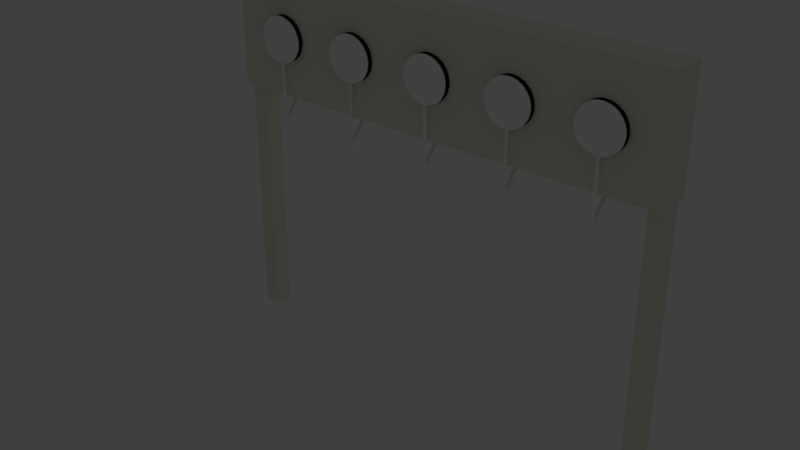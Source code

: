 # Source: target04.blend  (saved by Blender 2.79.0; exported with 4.5.12 LTS)
import bpy
from mathutils import Matrix  # noqa: F401  (used for matrix-valued properties, if any)

bpy.ops.wm.read_factory_settings(use_empty=True)
scene = bpy.context.scene
scene.name = 'Scene'

# ---- collections
col_collection_1 = bpy.data.collections.new('Collection 1'); scene.collection.children.link(col_collection_1)

# ---- materials (node trees are filled in below, after node groups)
mat_white_target = bpy.data.materials.new('white_target')
mat_white_target.alpha_threshold = 0.0
mat_white_target.use_transparent_shadow = False
mat_white_target.diffuse_color = (1.0, 1.0, 1.0, 1.0)
mat_white_target.roughness = 0.5
mat_white_target.specular_intensity = 0.625
mat_target = bpy.data.materials.new('target')
mat_target.alpha_threshold = 0.0
mat_target.use_transparent_shadow = False
mat_target.diffuse_color = (0.8022, 0.855, 0.7062, 1.0)
mat_target.roughness = 0.5
mat_black_target = bpy.data.materials.new('black_target')
mat_black_target.alpha_threshold = 0.0
mat_black_target.use_transparent_shadow = False
mat_black_target.diffuse_color = (0.016, 0.016, 0.016, 1.0)
mat_black_target.roughness = 0.5

# ---- material node trees

# ---- world
world_world = bpy.data.worlds.new('World'); scene.world = world_world
world_world.color = (0.05088, 0.05088, 0.05088)
world_world.use_sun_shadow = False
world_world.sun_shadow_jitter_overblur = 0.0
world_world.cycles.sampling_method = 'MANUAL'

# ---- cameras
cam_camera_001 = bpy.data.cameras.new('Camera.001')
cam_camera_001.clip_end = 100.0
cam_camera_001.lens = 35.0
cam_camera_001.sensor_width = 32.0
cam_camera_001.sensor_height = 18.0
cam_camera_001.ortho_scale = 7.314
cam_camera_001.dof.focus_distance = 0.0
cam_camera_001.dof.aperture_fstop = 128.0

# ---- lights
light_lamp_001 = bpy.data.lights.new('Lamp.001', 'POINT')
light_lamp_001.transmission_factor = 0.0
light_lamp_001.cutoff_distance = 30.0
light_lamp_001.energy = 100.0
light_lamp_001.shadow_buffer_clip_start = 1.001
light_lamp_001.shadow_soft_size = 0.1
light_lamp_001.shadow_maximum_resolution = 0.006
light_lamp_001.use_absolute_resolution = True

# ---- meshes
me_cylinder_024 = bpy.data.meshes.new('Cylinder.024')
me_cylinder_024.from_pydata([(-0.008939, -3.69, -5.946), (-0.008939, 0.006617, -5.946), (0.005353, -3.69, -5.898), (0.005353, 0.006617, -5.898), (0.0191, -3.69, -5.755), (0.0191, 0.006617, -5.755), (0.03176, -3.69, -5.522), (0.03176, 0.006617, -5.522), (0.04286, -3.69, -5.209), (0.04286, 0.006617, -5.209), (0.05197, -3.69, -4.827), (0.05197, 0.006617, -4.827), (0.05874, -3.69, -4.391), (0.05874, 0.006617, -4.391), (0.06291, -3.69, -3.919), (0.06291, 0.006617, -3.919), (0.06432, -3.69, -3.427), (0.06432, 0.006617, -3.427), (0.06291, -3.69, -2.936), (0.06291, 0.006617, -2.936), (0.05874, -3.69, -2.463), (0.05874, 0.006617, -2.463), (0.05197, -3.69, -2.028), (0.05197, 0.006617, -2.028), (0.04286, -3.69, -1.646), (0.04286, 0.006617, -1.646), (0.03176, -3.69, -1.333), (0.03176, 0.006617, -1.333), (0.0191, -3.69, -1.1), (0.0191, 0.006617, -1.1), (0.005353, -3.69, -0.9567), (-0.008939, -3.69, -0.9083), (-0.02323, -3.69, -0.9567), (-0.03698, -3.69, -1.1), (-0.03698, 0.006617, -1.1), (-0.04964, -3.69, -1.333), (-0.04964, 0.006617, -1.333), (-0.06074, -3.69, -1.646), (-0.06074, 0.006617, -1.646), (-0.06985, -3.69, -2.028), (-0.06985, 0.006617, -2.028), (-0.07662, -3.69, -2.463), (-0.07662, 0.006617, -2.463), (-0.08079, -3.69, -2.936), (-0.08079, 0.006617, -2.936), (-0.0822, -3.69, -3.427), (-0.0822, 0.006617, -3.427), (-0.08079, -3.69, -3.919), (-0.08079, 0.006617, -3.919), (-0.07662, -3.69, -4.391), (-0.07662, 0.006617, -4.391), (-0.06985, -3.69, -4.827), (-0.06985, 0.006617, -4.827), (-0.06074, -3.69, -5.209), (-0.06074, 0.006617, -5.209), (-0.04964, -3.69, -5.522), (-0.04964, 0.006617, -5.522), (-0.03697, -3.69, -5.755), (-0.03697, 0.006617, -5.755), (-0.02323, -3.69, -5.898), (-0.02323, 0.006617, -5.898), (-0.008939, -3.69, -5.946), (0.005353, -3.69, -5.898), (0.0191, -3.69, -5.755), (0.03176, -3.69, -5.522), (0.04286, -3.69, -5.209), (0.05197, -3.69, -4.827), (0.05874, -3.69, -4.391), (0.06291, -3.69, -3.919), (0.06432, -3.69, -3.427), (0.06291, -3.69, -2.936), (0.05874, -3.69, -2.463), (0.05197, -3.69, -2.028), (0.04286, -3.69, -1.646), (0.03176, -3.69, -1.333), (0.0191, -3.69, -1.1), (0.005353, -3.69, -0.9567), (-0.008939, -3.69, -0.9083), (-0.02323, -3.69, -0.9567), (-0.03698, -3.69, -1.1), (-0.04964, -3.69, -1.333), (-0.06074, -3.69, -1.646), (-0.06985, -3.69, -2.028), (-0.07662, -3.69, -2.463), (-0.08079, -3.69, -2.936), (-0.0822, -3.69, -3.427), (-0.08079, -3.69, -3.919), (-0.07662, -3.69, -4.391), (-0.06985, -3.69, -4.827), (-0.06074, -3.69, -5.209), (-0.04964, -3.69, -5.522), (-0.03697, -3.69, -5.755), (-0.02323, -3.69, -5.898), (0.0, 1.0, -1.0), (0.0, 1.0, 1.0), (0.1951, 0.9808, -1.0), (0.1951, 0.9808, 1.0), (0.3827, 0.9239, -1.0), (0.3827, 0.9239, 1.0), (0.5556, 0.8315, -1.0), (0.5556, 0.8315, 1.0), (0.7071, 0.7071, -1.0), (0.7071, 0.7071, 1.0), (0.8315, 0.5556, -1.0), (0.8315, 0.5556, 1.0), (0.9239, 0.3827, -1.0), (0.9239, 0.3827, 1.0), (0.9808, 0.1951, -1.0), (0.9808, 0.1951, 1.0), (1.0, 7.55e-08, -1.0), (1.0, 7.55e-08, 1.0), (0.9808, -0.1951, -1.0), (0.9808, -0.1951, 1.0), (0.9239, -0.3827, -1.0), (0.9239, -0.3827, 1.0), (0.8315, -0.5556, -1.0), (0.8315, -0.5556, 1.0), (0.7071, -0.7071, -1.0), (0.7071, -0.7071, 1.0), (0.5556, -0.8315, -1.0), (0.5556, -0.8315, 1.0), (0.3827, -0.9239, -1.0), (0.3827, -0.9239, 1.0), (0.1951, -0.9808, -1.0), (0.1951, -0.9808, 1.0), (-3.258e-07, -1.0, 1.0), (-0.1951, -0.9808, -1.0), (-0.1951, -0.9808, 1.0), (-0.3827, -0.9239, -1.0), (-0.3827, -0.9239, 1.0), (-0.5556, -0.8315, -1.0), (-0.5556, -0.8315, 1.0), (-0.7071, -0.7071, -1.0), (-0.7071, -0.7071, 1.0), (-0.8315, -0.5556, -1.0), (-0.8315, -0.5556, 1.0), (-0.9239, -0.3827, -1.0), (-0.9239, -0.3827, 1.0), (-0.9808, -0.1951, -1.0), (-0.9808, -0.1951, 1.0), (-1.0, 9.656e-07, -1.0), (-1.0, 9.656e-07, 1.0), (-0.9808, 0.1951, -1.0), (-0.9808, 0.1951, 1.0), (-0.9239, 0.3827, -1.0), (-0.9239, 0.3827, 1.0), (-0.8315, 0.5556, -1.0), (-0.8315, 0.5556, 1.0), (-0.7071, 0.7071, -1.0), (-0.7071, 0.7071, 1.0), (-0.5556, 0.8315, -1.0), (-0.5556, 0.8315, 1.0), (-0.3827, 0.9239, -1.0), (-0.3827, 0.9239, 1.0), (-0.1951, 0.9808, -1.0), (-0.1951, 0.9808, 1.0), (-0.02323, -0.9977, -0.9567), (-0.02738, -0.9973, -1.0), (-0.02738, 0.006617, -1.0), (0.005353, -0.9995, -0.9567), (0.009501, -0.9991, -1.0), (0.009502, 0.006617, -1.0), (-3.258e-07, -1.0, -0.9386), (-0.008939, -0.9991, -0.9083)], [], [(0, 1, 3, 2), (2, 3, 5, 4), (4, 5, 7, 6), (6, 7, 9, 8), (8, 9, 11, 10), (10, 11, 13, 12), (12, 13, 15, 14), (14, 15, 17, 16), (16, 17, 19, 18), (18, 19, 21, 20), (20, 21, 23, 22), (22, 23, 25, 24), (24, 25, 27, 26), (26, 27, 29, 28), (28, 29, 161, 160, 159, 30), (30, 159, 162, 163, 31), (31, 163, 156, 32), (32, 156, 157, 158, 34, 33), (33, 34, 36, 35), (35, 36, 38, 37), (37, 38, 40, 39), (39, 40, 42, 41), (41, 42, 44, 43), (43, 44, 46, 45), (45, 46, 48, 47), (47, 48, 50, 49), (49, 50, 52, 51), (51, 52, 54, 53), (53, 54, 56, 55), (55, 56, 58, 57), (3, 1, 60, 58, 56, 54, 52, 50, 48, 46, 44, 42, 40, 38, 36, 34, 158, 161, 29, 27, 25, 23, 21, 19, 17, 15, 13, 11, 9, 7, 5), (57, 58, 60, 59), (59, 60, 1, 0), (4, 6, 64, 63), (61, 62, 63, 64, 65, 66, 67, 68, 69, 70, 71, 72, 73, 74, 75, 76, 77, 78, 79, 80, 81, 82, 83, 84, 85, 86, 87, 88, 89, 90, 91, 92), (22, 24, 73, 72), (37, 39, 82, 81), (55, 57, 91, 90), (14, 16, 69, 68), (31, 32, 78, 77), (47, 49, 87, 86), (6, 8, 65, 64), (24, 26, 74, 73), (39, 41, 83, 82), (57, 59, 92, 91), (16, 18, 70, 69), (32, 33, 79, 78), (49, 51, 88, 87), (8, 10, 66, 65), (26, 28, 75, 74), (41, 43, 84, 83), (0, 2, 62, 61), (59, 0, 61, 92), (18, 20, 71, 70), (33, 35, 80, 79), (51, 53, 89, 88), (10, 12, 67, 66), (28, 30, 76, 75), (43, 45, 85, 84), (2, 4, 63, 62), (20, 22, 72, 71), (35, 37, 81, 80), (53, 55, 90, 89), (12, 14, 68, 67), (30, 31, 77, 76), (45, 47, 86, 85), (93, 94, 96, 95), (95, 96, 98, 97), (97, 98, 100, 99), (99, 100, 102, 101), (101, 102, 104, 103), (103, 104, 106, 105), (105, 106, 108, 107), (107, 108, 110, 109), (109, 110, 112, 111), (111, 112, 114, 113), (113, 114, 116, 115), (115, 116, 118, 117), (117, 118, 120, 119), (119, 120, 122, 121), (121, 122, 124, 123), (123, 124, 125, 162, 159, 160), (126, 127, 129, 128), (128, 129, 131, 130), (130, 131, 133, 132), (132, 133, 135, 134), (134, 135, 137, 136), (136, 137, 139, 138), (138, 139, 141, 140), (140, 141, 143, 142), (142, 143, 145, 144), (144, 145, 147, 146), (146, 147, 149, 148), (148, 149, 151, 150), (150, 151, 153, 152), (96, 94, 155, 153, 151, 149, 147, 145, 143, 141, 139, 137, 135, 133, 131, 129, 127, 125, 124, 122, 120, 118, 116, 114, 112, 110, 108, 106, 104, 102, 100, 98), (152, 153, 155, 154), (154, 155, 94, 93), (93, 95, 97, 99, 101, 103, 105, 107, 109, 111, 113, 115, 117, 119, 121, 123, 160, 161, 158, 157, 126, 128, 130, 132, 134, 136, 138, 140, 142, 144, 146, 148, 150, 152, 154), (157, 156, 163, 162, 125, 127, 126)])
me_cylinder_024.materials.append(mat_white_target)
me_cylinder_024.use_remesh_preserve_volume = False
me_cylinder_024.use_remesh_preserve_attributes = False
me_cylinder_024.use_mirror_vertex_groups = False
me_cylinder_024.update()
me_cylinder_036 = bpy.data.meshes.new('Cylinder.036')
me_cylinder_036.from_pydata([(-0.01564, -3.69, -5.946), (-0.01564, 0.006617, -5.946), (-0.00135, -3.69, -5.898), (-0.00135, 0.006617, -5.898), (0.01239, -3.69, -5.755), (0.01239, 0.006617, -5.755), (0.02506, -3.69, -5.522), (0.02506, 0.006617, -5.522), (0.03616, -3.69, -5.209), (0.03616, 0.006617, -5.209), (0.04527, -3.69, -4.827), (0.04527, 0.006617, -4.827), (0.05204, -3.69, -4.391), (0.05204, 0.006617, -4.391), (0.05621, -3.69, -3.919), (0.05621, 0.006617, -3.919), (0.05762, -3.69, -3.427), (0.05762, 0.006617, -3.427), (0.05621, -3.69, -2.936), (0.05621, 0.006617, -2.936), (0.05204, -3.69, -2.463), (0.05204, 0.006617, -2.463), (0.04527, -3.69, -2.028), (0.04527, 0.006617, -2.028), (0.03616, -3.69, -1.646), (0.03616, 0.006617, -1.646), (0.02506, -3.69, -1.333), (0.02506, 0.006617, -1.333), (0.01239, -3.69, -1.1), (0.01239, 0.006617, -1.1), (-0.00135, -3.69, -0.9568), (-0.01564, -3.69, -0.9084), (-0.02993, -3.69, -0.9568), (-0.04368, -3.69, -1.1), (-0.04368, 0.006617, -1.1), (-0.05634, -3.69, -1.333), (-0.05634, 0.006617, -1.333), (-0.06745, -3.69, -1.646), (-0.06745, 0.006617, -1.646), (-0.07656, -3.69, -2.028), (-0.07656, 0.006617, -2.028), (-0.08333, -3.69, -2.463), (-0.08333, 0.006617, -2.463), (-0.0875, -3.69, -2.936), (-0.0875, 0.006617, -2.936), (-0.0889, -3.69, -3.427), (-0.0889, 0.006617, -3.427), (-0.0875, -3.69, -3.919), (-0.0875, 0.006617, -3.919), (-0.08333, -3.69, -4.391), (-0.08333, 0.006617, -4.391), (-0.07656, -3.69, -4.827), (-0.07656, 0.006617, -4.827), (-0.06745, -3.69, -5.209), (-0.06745, 0.006617, -5.209), (-0.05634, -3.69, -5.522), (-0.05634, 0.006617, -5.522), (-0.04368, -3.69, -5.755), (-0.04368, 0.006617, -5.755), (-0.02993, -3.69, -5.898), (-0.02993, 0.006617, -5.898), (-0.01564, -3.69, -5.946), (-0.00135, -3.69, -5.898), (0.01239, -3.69, -5.755), (0.02506, -3.69, -5.522), (0.03616, -3.69, -5.209), (0.04527, -3.69, -4.827), (0.05204, -3.69, -4.391), (0.05621, -3.69, -3.919), (0.05762, -3.69, -3.427), (0.05621, -3.69, -2.936), (0.05204, -3.69, -2.463), (0.04527, -3.69, -2.028), (0.03616, -3.69, -1.646), (0.02506, -3.69, -1.333), (0.01239, -3.69, -1.1), (-0.00135, -3.69, -0.9568), (-0.01564, -3.69, -0.9084), (-0.02993, -3.69, -0.9568), (-0.04368, -3.69, -1.1), (-0.05634, -3.69, -1.333), (-0.06745, -3.69, -1.646), (-0.07656, -3.69, -2.028), (-0.08333, -3.69, -2.463), (-0.0875, -3.69, -2.936), (-0.0889, -3.69, -3.427), (-0.0875, -3.69, -3.919), (-0.08333, -3.69, -4.391), (-0.07656, -3.69, -4.827), (-0.06745, -3.69, -5.209), (-0.05634, -3.69, -5.522), (-0.04368, -3.69, -5.755), (-0.02993, -3.69, -5.898), (0.0, 1.0, -1.0), (0.0, 1.0, 1.0), (0.1951, 0.9808, -1.0), (0.1951, 0.9808, 1.0), (0.3827, 0.9239, -1.0), (0.3827, 0.9239, 1.0), (0.5556, 0.8315, -1.0), (0.5556, 0.8315, 1.0), (0.7071, 0.7071, -1.0), (0.7071, 0.7071, 1.0), (0.8315, 0.5556, -1.0), (0.8315, 0.5556, 1.0), (0.9239, 0.3827, -1.0), (0.9239, 0.3827, 1.0), (0.9808, 0.1951, -1.0), (0.9808, 0.1951, 1.0), (1.0, 7.55e-08, -1.0), (1.0, 7.55e-08, 1.0), (0.9808, -0.1951, -1.0), (0.9808, -0.1951, 1.0), (0.9239, -0.3827, -1.0), (0.9239, -0.3827, 1.0), (0.8315, -0.5556, -1.0), (0.8315, -0.5556, 1.0), (0.7071, -0.7071, -1.0), (0.7071, -0.7071, 1.0), (0.5556, -0.8315, -1.0), (0.5556, -0.8315, 1.0), (0.3827, -0.9239, -1.0), (0.3827, -0.9239, 1.0), (0.1951, -0.9808, -1.0), (0.1951, -0.9808, 1.0), (-3.258e-07, -1.0, 1.0), (-0.1951, -0.9808, -1.0), (-0.1951, -0.9808, 1.0), (-0.3827, -0.9239, -1.0), (-0.3827, -0.9239, 1.0), (-0.5556, -0.8315, -1.0), (-0.5556, -0.8315, 1.0), (-0.7071, -0.7071, -1.0), (-0.7071, -0.7071, 1.0), (-0.8315, -0.5556, -1.0), (-0.8315, -0.5556, 1.0), (-0.9239, -0.3827, -1.0), (-0.9239, -0.3827, 1.0), (-0.9808, -0.1951, -1.0), (-0.9808, -0.1951, 1.0), (-1.0, 9.656e-07, -1.0), (-1.0, 9.656e-07, 1.0), (-0.9808, 0.1951, -1.0), (-0.9808, 0.1951, 1.0), (-0.9239, 0.3827, -1.0), (-0.9239, 0.3827, 1.0), (-0.8315, 0.5556, -1.0), (-0.8315, 0.5556, 1.0), (-0.7071, 0.7071, -1.0), (-0.7071, 0.7071, 1.0), (-0.5556, 0.8315, -1.0), (-0.5556, 0.8315, 1.0), (-0.3827, 0.9239, -1.0), (-0.3827, 0.9239, 1.0), (-0.1951, 0.9808, -1.0), (-0.1951, 0.9808, 1.0), (-0.02993, -0.9971, -0.9568), (-0.03408, -0.9966, -1.0), (-0.03408, 0.006617, -1.0), (-3.258e-07, -1.0, -0.9708), (-0.00135, -0.9999, -0.9568), (0.002795, -0.9997, -1.0), (0.002795, 0.006617, -1.0), (-0.01564, -0.9985, -0.9084)], [], [(0, 1, 3, 2), (2, 3, 5, 4), (4, 5, 7, 6), (6, 7, 9, 8), (8, 9, 11, 10), (10, 11, 13, 12), (12, 13, 15, 14), (14, 15, 17, 16), (16, 17, 19, 18), (18, 19, 21, 20), (20, 21, 23, 22), (22, 23, 25, 24), (24, 25, 27, 26), (26, 27, 29, 28), (28, 29, 162, 161, 159, 160, 30), (30, 160, 163, 31), (31, 163, 156, 32), (32, 156, 157, 158, 34, 33), (33, 34, 36, 35), (35, 36, 38, 37), (37, 38, 40, 39), (39, 40, 42, 41), (41, 42, 44, 43), (43, 44, 46, 45), (45, 46, 48, 47), (47, 48, 50, 49), (49, 50, 52, 51), (51, 52, 54, 53), (53, 54, 56, 55), (55, 56, 58, 57), (3, 1, 60, 58, 56, 54, 52, 50, 48, 46, 44, 42, 40, 38, 36, 34, 158, 162, 29, 27, 25, 23, 21, 19, 17, 15, 13, 11, 9, 7, 5), (57, 58, 60, 59), (59, 60, 1, 0), (4, 6, 64, 63), (61, 62, 63, 64, 65, 66, 67, 68, 69, 70, 71, 72, 73, 74, 75, 76, 77, 78, 79, 80, 81, 82, 83, 84, 85, 86, 87, 88, 89, 90, 91, 92), (22, 24, 73, 72), (37, 39, 82, 81), (55, 57, 91, 90), (14, 16, 69, 68), (31, 32, 78, 77), (47, 49, 87, 86), (6, 8, 65, 64), (24, 26, 74, 73), (39, 41, 83, 82), (57, 59, 92, 91), (16, 18, 70, 69), (32, 33, 79, 78), (49, 51, 88, 87), (8, 10, 66, 65), (26, 28, 75, 74), (41, 43, 84, 83), (0, 2, 62, 61), (59, 0, 61, 92), (18, 20, 71, 70), (33, 35, 80, 79), (51, 53, 89, 88), (10, 12, 67, 66), (28, 30, 76, 75), (43, 45, 85, 84), (2, 4, 63, 62), (20, 22, 72, 71), (35, 37, 81, 80), (53, 55, 90, 89), (12, 14, 68, 67), (30, 31, 77, 76), (45, 47, 86, 85), (93, 94, 96, 95), (95, 96, 98, 97), (97, 98, 100, 99), (99, 100, 102, 101), (101, 102, 104, 103), (103, 104, 106, 105), (105, 106, 108, 107), (107, 108, 110, 109), (109, 110, 112, 111), (111, 112, 114, 113), (113, 114, 116, 115), (115, 116, 118, 117), (117, 118, 120, 119), (119, 120, 122, 121), (121, 122, 124, 123), (123, 124, 125, 159, 161), (126, 127, 129, 128), (128, 129, 131, 130), (130, 131, 133, 132), (132, 133, 135, 134), (134, 135, 137, 136), (136, 137, 139, 138), (138, 139, 141, 140), (140, 141, 143, 142), (142, 143, 145, 144), (144, 145, 147, 146), (146, 147, 149, 148), (148, 149, 151, 150), (150, 151, 153, 152), (96, 94, 155, 153, 151, 149, 147, 145, 143, 141, 139, 137, 135, 133, 131, 129, 127, 125, 124, 122, 120, 118, 116, 114, 112, 110, 108, 106, 104, 102, 100, 98), (152, 153, 155, 154), (154, 155, 94, 93), (93, 95, 97, 99, 101, 103, 105, 107, 109, 111, 113, 115, 117, 119, 121, 123, 161, 162, 158, 157, 126, 128, 130, 132, 134, 136, 138, 140, 142, 144, 146, 148, 150, 152, 154), (157, 156, 163, 160, 159, 125, 127, 126)])
me_cylinder_036.materials.append(mat_white_target)
me_cylinder_036.use_remesh_preserve_volume = False
me_cylinder_036.use_remesh_preserve_attributes = False
me_cylinder_036.use_mirror_vertex_groups = False
me_cylinder_036.update()
me_cylinder_035 = bpy.data.meshes.new('Cylinder.035')
me_cylinder_035.from_pydata([(-0.008936, -3.69, -5.947), (-0.008936, 0.006617, -5.946), (0.005356, -3.69, -5.898), (0.005356, 0.006617, -5.898), (0.0191, -3.69, -5.755), (0.0191, 0.006617, -5.755), (0.03177, -3.69, -5.522), (0.03177, 0.006617, -5.522), (0.04287, -3.69, -5.209), (0.04287, 0.006617, -5.209), (0.05198, -3.69, -4.827), (0.05198, 0.006617, -4.827), (0.05875, -3.69, -4.391), (0.05875, 0.006617, -4.391), (0.06292, -3.69, -3.919), (0.06292, 0.006617, -3.919), (0.06432, -3.69, -3.427), (0.06432, 0.006617, -3.427), (0.06292, -3.69, -2.936), (0.06292, 0.006617, -2.936), (0.05875, -3.69, -2.463), (0.05875, 0.006617, -2.463), (0.05198, -3.69, -2.028), (0.05198, 0.006617, -2.028), (0.04287, -3.69, -1.646), (0.04287, 0.006617, -1.646), (0.03177, -3.69, -1.333), (0.03177, 0.006617, -1.333), (0.0191, -3.69, -1.1), (0.0191, 0.006617, -1.1), (0.005356, -3.69, -0.9568), (-0.008936, -3.69, -0.9084), (-0.02323, -3.69, -0.9568), (-0.03697, -3.69, -1.1), (-0.03697, 0.006617, -1.1), (-0.04964, -3.69, -1.333), (-0.04964, 0.006617, -1.333), (-0.06074, -3.69, -1.646), (-0.06074, 0.006617, -1.646), (-0.06985, -3.69, -2.028), (-0.06985, 0.006617, -2.028), (-0.07662, -3.69, -2.463), (-0.07662, 0.006617, -2.463), (-0.08079, -3.69, -2.936), (-0.08079, 0.006617, -2.936), (-0.0822, -3.69, -3.427), (-0.0822, 0.006617, -3.427), (-0.08079, -3.69, -3.919), (-0.08079, 0.006617, -3.919), (-0.07662, -3.69, -4.391), (-0.07662, 0.006617, -4.391), (-0.06985, -3.69, -4.827), (-0.06985, 0.006617, -4.827), (-0.06074, -3.69, -5.209), (-0.06074, 0.006617, -5.209), (-0.04964, -3.69, -5.522), (-0.04964, 0.006617, -5.522), (-0.03697, -3.69, -5.755), (-0.03697, 0.006617, -5.755), (-0.02323, -3.69, -5.898), (-0.02323, 0.006617, -5.898), (-0.008936, -3.69, -5.947), (0.005356, -3.69, -5.898), (0.0191, -3.69, -5.755), (0.03177, -3.69, -5.522), (0.04287, -3.69, -5.209), (0.05198, -3.69, -4.827), (0.05875, -3.69, -4.391), (0.06292, -3.69, -3.919), (0.06432, -3.69, -3.427), (0.06292, -3.69, -2.936), (0.05875, -3.69, -2.463), (0.05198, -3.69, -2.028), (0.04287, -3.69, -1.646), (0.03177, -3.69, -1.333), (0.0191, -3.69, -1.1), (0.005356, -3.69, -0.9568), (-0.008936, -3.69, -0.9084), (-0.02323, -3.69, -0.9568), (-0.03697, -3.69, -1.1), (-0.04964, -3.69, -1.333), (-0.06074, -3.69, -1.646), (-0.06985, -3.69, -2.028), (-0.07662, -3.69, -2.463), (-0.08079, -3.69, -2.936), (-0.0822, -3.69, -3.427), (-0.08079, -3.69, -3.919), (-0.07662, -3.69, -4.391), (-0.06985, -3.69, -4.827), (-0.06074, -3.69, -5.209), (-0.04964, -3.69, -5.522), (-0.03697, -3.69, -5.755), (-0.02323, -3.69, -5.898), (0.0, 1.0, -1.0), (0.0, 1.0, 1.0), (0.1951, 0.9808, -1.0), (0.1951, 0.9808, 1.0), (0.3827, 0.9239, -1.0), (0.3827, 0.9239, 1.0), (0.5556, 0.8315, -1.0), (0.5556, 0.8315, 1.0), (0.7071, 0.7071, -1.0), (0.7071, 0.7071, 1.0), (0.8315, 0.5556, -1.0), (0.8315, 0.5556, 1.0), (0.9239, 0.3827, -1.0), (0.9239, 0.3827, 1.0), (0.9808, 0.1951, -1.0), (0.9808, 0.1951, 1.0), (1.0, 7.55e-08, -1.0), (1.0, 7.55e-08, 1.0), (0.9808, -0.1951, -1.0), (0.9808, -0.1951, 1.0), (0.9239, -0.3827, -1.0), (0.9239, -0.3827, 1.0), (0.8315, -0.5556, -1.0), (0.8315, -0.5556, 1.0), (0.7071, -0.7071, -1.0), (0.7071, -0.7071, 1.0), (0.5556, -0.8315, -1.0), (0.5556, -0.8315, 1.0), (0.3827, -0.9239, -1.0), (0.3827, -0.9239, 1.0), (0.1951, -0.9808, -1.0), (0.1951, -0.9808, 1.0), (-3.258e-07, -1.0, 1.0), (-0.1951, -0.9808, -1.0), (-0.1951, -0.9808, 1.0), (-0.3827, -0.9239, -1.0), (-0.3827, -0.9239, 1.0), (-0.5556, -0.8315, -1.0), (-0.5556, -0.8315, 1.0), (-0.7071, -0.7071, -1.0), (-0.7071, -0.7071, 1.0), (-0.8315, -0.5556, -1.0), (-0.8315, -0.5556, 1.0), (-0.9239, -0.3827, -1.0), (-0.9239, -0.3827, 1.0), (-0.9808, -0.1951, -1.0), (-0.9808, -0.1951, 1.0), (-1.0, 9.656e-07, -1.0), (-1.0, 9.656e-07, 1.0), (-0.9808, 0.1951, -1.0), (-0.9808, 0.1951, 1.0), (-0.9239, 0.3827, -1.0), (-0.9239, 0.3827, 1.0), (-0.8315, 0.5556, -1.0), (-0.8315, 0.5556, 1.0), (-0.7071, 0.7071, -1.0), (-0.7071, 0.7071, 1.0), (-0.5556, 0.8315, -1.0), (-0.5556, 0.8315, 1.0), (-0.3827, 0.9239, -1.0), (-0.3827, 0.9239, 1.0), (-0.1951, 0.9808, -1.0), (-0.1951, 0.9808, 1.0), (-0.02323, -0.9977, -0.9568), (-0.02737, -0.9973, -1.0), (-0.02737, 0.006617, -1.0), (0.005356, -0.9995, -0.9568), (0.009499, -0.9991, -1.0), (0.009499, 0.006617, -1.0), (-3.258e-07, -1.0, -0.9386), (-0.008936, -0.9991, -0.9084)], [], [(0, 1, 3, 2), (2, 3, 5, 4), (4, 5, 7, 6), (6, 7, 9, 8), (8, 9, 11, 10), (10, 11, 13, 12), (12, 13, 15, 14), (14, 15, 17, 16), (16, 17, 19, 18), (18, 19, 21, 20), (20, 21, 23, 22), (22, 23, 25, 24), (24, 25, 27, 26), (26, 27, 29, 28), (28, 29, 161, 160, 159, 30), (30, 159, 162, 163, 31), (31, 163, 156, 32), (32, 156, 157, 158, 34, 33), (33, 34, 36, 35), (35, 36, 38, 37), (37, 38, 40, 39), (39, 40, 42, 41), (41, 42, 44, 43), (43, 44, 46, 45), (45, 46, 48, 47), (47, 48, 50, 49), (49, 50, 52, 51), (51, 52, 54, 53), (53, 54, 56, 55), (55, 56, 58, 57), (3, 1, 60, 58, 56, 54, 52, 50, 48, 46, 44, 42, 40, 38, 36, 34, 158, 161, 29, 27, 25, 23, 21, 19, 17, 15, 13, 11, 9, 7, 5), (57, 58, 60, 59), (59, 60, 1, 0), (4, 6, 64, 63), (61, 62, 63, 64, 65, 66, 67, 68, 69, 70, 71, 72, 73, 74, 75, 76, 77, 78, 79, 80, 81, 82, 83, 84, 85, 86, 87, 88, 89, 90, 91, 92), (22, 24, 73, 72), (37, 39, 82, 81), (55, 57, 91, 90), (14, 16, 69, 68), (31, 32, 78, 77), (47, 49, 87, 86), (6, 8, 65, 64), (24, 26, 74, 73), (39, 41, 83, 82), (57, 59, 92, 91), (16, 18, 70, 69), (32, 33, 79, 78), (49, 51, 88, 87), (8, 10, 66, 65), (26, 28, 75, 74), (41, 43, 84, 83), (0, 2, 62, 61), (59, 0, 61, 92), (18, 20, 71, 70), (33, 35, 80, 79), (51, 53, 89, 88), (10, 12, 67, 66), (28, 30, 76, 75), (43, 45, 85, 84), (2, 4, 63, 62), (20, 22, 72, 71), (35, 37, 81, 80), (53, 55, 90, 89), (12, 14, 68, 67), (30, 31, 77, 76), (45, 47, 86, 85), (93, 94, 96, 95), (95, 96, 98, 97), (97, 98, 100, 99), (99, 100, 102, 101), (101, 102, 104, 103), (103, 104, 106, 105), (105, 106, 108, 107), (107, 108, 110, 109), (109, 110, 112, 111), (111, 112, 114, 113), (113, 114, 116, 115), (115, 116, 118, 117), (117, 118, 120, 119), (119, 120, 122, 121), (121, 122, 124, 123), (123, 124, 125, 162, 159, 160), (126, 127, 129, 128), (128, 129, 131, 130), (130, 131, 133, 132), (132, 133, 135, 134), (134, 135, 137, 136), (136, 137, 139, 138), (138, 139, 141, 140), (140, 141, 143, 142), (142, 143, 145, 144), (144, 145, 147, 146), (146, 147, 149, 148), (148, 149, 151, 150), (150, 151, 153, 152), (96, 94, 155, 153, 151, 149, 147, 145, 143, 141, 139, 137, 135, 133, 131, 129, 127, 125, 124, 122, 120, 118, 116, 114, 112, 110, 108, 106, 104, 102, 100, 98), (152, 153, 155, 154), (154, 155, 94, 93), (93, 95, 97, 99, 101, 103, 105, 107, 109, 111, 113, 115, 117, 119, 121, 123, 160, 161, 158, 157, 126, 128, 130, 132, 134, 136, 138, 140, 142, 144, 146, 148, 150, 152, 154), (157, 156, 163, 162, 125, 127, 126)])
me_cylinder_035.materials.append(mat_white_target)
me_cylinder_035.use_remesh_preserve_volume = False
me_cylinder_035.use_remesh_preserve_attributes = False
me_cylinder_035.use_mirror_vertex_groups = False
me_cylinder_035.update()
me_cube_000 = bpy.data.meshes.new('Cube.000')
me_cube_000.from_pydata([(5.617, -0.9341, -0.3271), (5.691, -0.9341, -0.3198), (5.762, -0.9341, -0.2984), (5.827, -0.9341, -0.2635), (5.884, -0.9341, -0.2166), (5.931, -0.9341, -0.1595), (5.966, -0.9341, -0.09428), (5.987, -0.9341, -0.02354), (5.994, -0.9341, 0.05003), (5.987, -0.9341, 0.1236), (5.966, -0.9341, 0.1943), (5.931, -0.9341, 0.2595), (5.884, -0.9341, 0.3167), (5.827, -0.9341, 0.3636), (5.762, -0.9341, 0.3984), (5.691, -0.9341, 0.4199), (5.617, -0.9341, 0.4271), (5.544, -0.9341, 0.4199), (5.473, -0.9341, 0.3984), (5.408, -0.9341, 0.3636), (5.351, -0.9341, 0.3167), (5.304, -0.9341, 0.2595), (5.269, -0.9341, 0.1943), (5.247, -0.9341, 0.1236), (5.24, -0.9341, 0.05003), (5.247, -0.9341, -0.02354), (5.269, -0.9341, -0.09428), (5.304, -0.9341, -0.1595), (5.351, -0.9341, -0.2166), (5.408, -0.9341, -0.2635), (5.473, -0.9341, -0.2984), (5.544, -0.9341, -0.3198), (4.196, -0.9341, -0.3271), (4.27, -0.9341, -0.3198), (4.341, -0.9341, -0.2984), (4.406, -0.9341, -0.2635), (4.463, -0.9341, -0.2166), (4.51, -0.9341, -0.1595), (4.545, -0.9341, -0.09428), (4.566, -0.9341, -0.02354), (4.574, -0.9341, 0.05003), (4.566, -0.9341, 0.1236), (4.545, -0.9341, 0.1943), (4.51, -0.9341, 0.2595), (4.463, -0.9341, 0.3167), (4.406, -0.9341, 0.3636), (4.341, -0.9341, 0.3984), (4.27, -0.9341, 0.4199), (4.196, -0.9341, 0.4271), (4.123, -0.9341, 0.4199), (4.052, -0.9341, 0.3984), (3.987, -0.9341, 0.3636), (3.93, -0.9341, 0.3167), (3.883, -0.9341, 0.2595), (3.848, -0.9341, 0.1943), (3.827, -0.9341, 0.1236), (3.819, -0.9341, 0.05003), (3.827, -0.9341, -0.02354), (3.848, -0.9341, -0.09428), (3.883, -0.9341, -0.1595), (3.93, -0.9341, -0.2166), (3.987, -0.9341, -0.2635), (4.052, -0.9341, -0.2984), (4.123, -0.9341, -0.3198), (2.78, -0.9341, -0.3271), (2.854, -0.9341, -0.3198), (2.924, -0.9341, -0.2984), (2.989, -0.9341, -0.2635), (3.047, -0.9341, -0.2166), (3.093, -0.9341, -0.1595), (3.128, -0.9341, -0.09428), (3.15, -0.9341, -0.02354), (3.157, -0.9341, 0.05003), (3.15, -0.9341, 0.1236), (3.128, -0.9341, 0.1943), (3.093, -0.9341, 0.2595), (3.047, -0.9341, 0.3167), (2.989, -0.9341, 0.3636), (2.924, -0.9341, 0.3984), (2.854, -0.9341, 0.4199), (2.78, -0.9341, 0.4271), (2.706, -0.9341, 0.4199), (2.636, -0.9341, 0.3984), (2.57, -0.9341, 0.3636), (2.513, -0.9341, 0.3167), (2.466, -0.9341, 0.2595), (2.432, -0.9341, 0.1943), (2.41, -0.9341, 0.1236), (2.403, -0.9341, 0.05003), (2.41, -0.9341, -0.02354), (2.432, -0.9341, -0.09428), (2.466, -0.9341, -0.1595), (2.513, -0.9341, -0.2166), (2.57, -0.9341, -0.2635), (2.636, -0.9341, -0.2984), (2.706, -0.9341, -0.3198), (1.351, -0.9341, -0.3271), (1.424, -0.9341, -0.3198), (1.495, -0.9341, -0.2984), (1.56, -0.9341, -0.2635), (1.617, -0.9341, -0.2166), (1.664, -0.9341, -0.1595), (1.699, -0.9341, -0.09428), (1.72, -0.9341, -0.02354), (1.728, -0.9341, 0.05003), (1.72, -0.9341, 0.1236), (1.699, -0.9341, 0.1943), (1.664, -0.9341, 0.2595), (1.617, -0.9341, 0.3167), (1.56, -0.9341, 0.3636), (1.495, -0.9341, 0.3984), (1.424, -0.9341, 0.4199), (1.351, -0.9341, 0.4271), (1.277, -0.9341, 0.4199), (1.206, -0.9341, 0.3984), (1.141, -0.9341, 0.3636), (1.084, -0.9341, 0.3167), (1.037, -0.9341, 0.2595), (1.002, -0.9341, 0.1943), (0.9807, -0.9341, 0.1236), (0.9735, -0.9341, 0.05003), (0.9807, -0.9341, -0.02354), (1.002, -0.9341, -0.09428), (1.037, -0.9341, -0.1595), (1.084, -0.9341, -0.2166), (1.141, -0.9341, -0.2635), (1.206, -0.9341, -0.2984), (1.277, -0.9341, -0.3198), (-0.07023, -0.9341, -0.3271), (0.003332, -0.9341, -0.3198), (0.07407, -0.9341, -0.2984), (0.1393, -0.9341, -0.2635), (0.1964, -0.9341, -0.2166), (0.2433, -0.9341, -0.1595), (0.2782, -0.9341, -0.09428), (0.2996, -0.9341, -0.02354), (0.3069, -0.9341, 0.05003), (0.2996, -0.9341, 0.1236), (0.2782, -0.9341, 0.1943), (0.2433, -0.9341, 0.2595), (0.1964, -0.9341, 0.3167), (0.1393, -0.9341, 0.3636), (0.07407, -0.9341, 0.3984), (0.003332, -0.9341, 0.4199), (-0.07024, -0.9341, 0.4271), (-0.1438, -0.9341, 0.4199), (-0.2145, -0.9341, 0.3984), (-0.2797, -0.9341, 0.3636), (-0.3369, -0.9341, 0.3167), (-0.3838, -0.9341, 0.2595), (-0.4186, -0.9341, 0.1943), (-0.4401, -0.9341, 0.1236), (-0.4473, -0.9341, 0.05003), (-0.4401, -0.9341, -0.02354), (-0.4186, -0.9341, -0.09428), (-0.3838, -0.9341, -0.1595), (-0.3369, -0.9341, -0.2166), (-0.2797, -0.9341, -0.2635), (-0.2145, -0.9341, -0.2984), (-0.1438, -0.9341, -0.3198), (-1.0, -1.0, -0.9021), (-1.0, -1.0, 1.0), (-1.0, -0.4099, -0.9021), (-1.0, -0.4099, 1.0), (6.545, -1.0, -0.9021), (6.545, -1.0, 1.0), (6.545, -0.4099, -0.9021), (6.545, -0.4099, 1.0), (-0.4579, -0.4099, -0.9021), (-0.4579, -0.4099, 1.0), (-0.4579, -1.0, -0.9021), (-0.4579, -1.0, 1.0), (6.018, -0.4099, 1.0), (6.018, -1.0, -0.9021), (6.018, -0.4099, -0.9021), (6.018, -1.0, 1.0), (-0.7289, -0.4099, -0.9021), (-0.7289, -1.0, 1.0), (-0.7289, -0.4099, 1.0), (-0.7289, -1.0, -0.9021), (6.282, -0.4099, 1.0), (6.282, -1.0, -0.9021), (6.282, -0.4099, -0.9021), (6.282, -1.0, 1.0), (-1.0, -0.7049, -0.9021), (-1.0, -0.7049, 1.0), (6.545, -0.7049, -0.9021), (6.545, -0.7049, 1.0), (-0.4579, -0.7049, 1.0), (-0.4579, -0.7049, -0.9021), (6.018, -0.7049, 1.0), (6.018, -0.7049, -0.9021), (-0.7289, -0.7049, 1.0), (6.282, -0.7049, 1.0), (6.282, -0.7049, -0.9021), (-1.0, -0.8525, -0.9021), (6.545, -0.8525, 1.0), (-0.4579, -0.8525, 1.0), (-0.4579, -0.8525, -0.9021), (6.018, -0.8525, 1.0), (6.018, -0.8525, -0.9021), (-0.7289, -0.8525, -0.9021), (-0.7289, -0.8525, 1.0), (6.282, -0.8525, 1.0), (6.282, -0.8525, -0.9021), (-1.0, -0.8525, 1.0), (6.545, -0.8525, -0.9021), (-1.0, -0.5574, 1.0), (6.545, -0.5574, -0.9021), (-1.0, -0.5574, -0.9021), (6.545, -0.5574, 1.0), (-0.4579, -0.5574, 1.0), (-0.4579, -0.5574, -0.9021), (6.018, -0.5574, 1.0), (6.018, -0.5574, -0.9021), (-0.7289, -0.5574, -0.9021), (-0.7289, -0.5574, 1.0), (6.282, -0.5574, 1.0), (6.282, -0.5574, -0.9021), (-1.0, -0.5574, -0.9021), (-1.0, -0.7049, -0.9021), (-0.4579, -0.5574, -0.9021), (-0.4579, -0.7049, -0.9021), (-0.7289, -0.5574, -0.9021), (-0.7289, -0.7049, -0.9021), (-1.0, -0.8525, -0.9021), (-0.4579, -0.8525, -0.9021), (-0.7289, -0.8525, -0.9021), (-1.0, -0.5574, -0.9021), (-1.0, -0.7049, -0.9021), (-0.7289, -0.5574, -0.9021), (-0.7289, -0.7049, -0.9021), (-1.0, -0.8525, -0.9021), (-0.7289, -0.8525, -0.9021), (-1.0, -0.5574, -0.9021), (-1.0, -0.7049, -0.9021), (-0.7289, -0.5574, -0.9021), (-0.7289, -0.7049, -0.9021), (-1.0, -0.8525, -0.9021), (-0.7289, -0.8525, -0.9021), (-1.0, -0.5574, -5.092), (-1.0, -0.7049, -5.092), (-0.7289, -0.5574, -5.092), (-0.7289, -0.7049, -5.092), (-1.0, -0.8525, -5.092), (-0.7289, -0.8525, -5.092), (6.545, -0.8525, -0.9021), (6.545, -0.7049, -0.9021), (6.282, -0.5574, -0.9021), (6.282, -0.7049, -0.9021), (6.282, -0.8525, -0.9021), (6.545, -0.5574, -0.9021), (6.545, -0.8525, -5.092), (6.545, -0.7049, -5.092), (6.282, -0.5574, -5.092), (6.282, -0.7049, -5.092), (6.282, -0.8525, -5.092), (6.545, -0.5574, -5.092), (0.3069, -1.0, 0.05003), (0.2996, -1.0, -0.02354), (0.2996, -1.0, 0.1236), (0.2782, -1.0, -0.09428), (0.2433, -1.0, -0.1595), (0.1964, -1.0, -0.2166), (0.1393, -1.0, -0.2635), (0.07407, -1.0, -0.2984), (0.003332, -1.0, -0.3198), (-0.07023, -1.0, -0.3271), (-0.2145, -1.0, -0.2984), (-0.1438, -1.0, -0.3198), (-0.2797, -1.0, -0.2635), (-0.3369, -1.0, -0.2166), (-0.4401, -1.0, -0.02354), (-0.4186, -1.0, -0.09428), (-0.3838, -1.0, -0.1595), (-0.4401, -1.0, 0.1236), (-0.4473, -1.0, 0.05003), (0.2782, -1.0, 0.1943), (-0.3838, -1.0, 0.2595), (-0.4186, -1.0, 0.1943), (0.2433, -1.0, 0.2595), (0.1964, -1.0, 0.3167), (-0.3369, -1.0, 0.3167), (0.1393, -1.0, 0.3636), (-0.2797, -1.0, 0.3636), (-0.2145, -1.0, 0.3984), (0.07407, -1.0, 0.3984), (-0.1438, -1.0, 0.4199), (0.003332, -1.0, 0.4199), (-0.07024, -1.0, 0.4271), (1.72, -1.0, 0.1236), (1.72, -1.0, -0.02354), (1.728, -1.0, 0.05003), (1.699, -1.0, -0.09428), (1.664, -1.0, -0.1595), (1.617, -1.0, -0.2166), (1.56, -1.0, -0.2635), (1.495, -1.0, -0.2984), (1.424, -1.0, -0.3198), (1.351, -1.0, -0.3271), (1.277, -1.0, -0.3198), (1.206, -1.0, -0.2984), (1.141, -1.0, -0.2635), (1.084, -1.0, -0.2166), (1.002, -1.0, -0.09428), (1.037, -1.0, -0.1595), (0.993, -1.0, 0.1642), (0.9807, -1.0, 0.1236), (0.9735, -1.0, 0.05003), (0.9807, -1.0, -0.02354), (1.699, -1.0, 0.1943), (1.037, -1.0, 0.2595), (1.002, -1.0, 0.1943), (1.664, -1.0, 0.2595), (1.617, -1.0, 0.3167), (1.652, -1.0, 0.2738), (1.084, -1.0, 0.3167), (1.56, -1.0, 0.3636), (1.141, -1.0, 0.3636), (1.206, -1.0, 0.3984), (1.495, -1.0, 0.3984), (1.277, -1.0, 0.4199), (1.424, -1.0, 0.4199), (1.351, -1.0, 0.4271), (3.157, -1.0, 0.05003), (3.15, -1.0, 0.1236), (3.15, -1.0, -0.02354), (3.128, -1.0, -0.09428), (3.093, -1.0, -0.1595), (3.047, -1.0, -0.2166), (2.989, -1.0, -0.2635), (2.924, -1.0, -0.2984), (2.854, -1.0, -0.3198), (2.706, -1.0, -0.3198), (2.636, -1.0, -0.2984), (2.78, -1.0, -0.3271), (2.57, -1.0, -0.2635), (2.513, -1.0, -0.2166), (2.432, -1.0, -0.09428), (2.466, -1.0, -0.1595), (2.41, -1.0, 0.1236), (2.403, -1.0, 0.05003), (2.41, -1.0, -0.02354), (3.128, -1.0, 0.1943), (2.466, -1.0, 0.2595), (2.432, -1.0, 0.1943), (3.093, -1.0, 0.2595), (3.047, -1.0, 0.3167), (2.513, -1.0, 0.3167), (2.989, -1.0, 0.3636), (2.57, -1.0, 0.3636), (2.924, -1.0, 0.3984), (2.636, -1.0, 0.3984), (2.706, -1.0, 0.4199), (2.854, -1.0, 0.4199), (2.78, -1.0, 0.4271), (4.574, -1.0, 0.05003), (4.566, -1.0, 0.1236), (4.566, -1.0, -0.02354), (4.545, -1.0, -0.09428), (4.51, -1.0, -0.1595), (4.463, -1.0, -0.2166), (4.406, -1.0, -0.2635), (4.341, -1.0, -0.2984), (4.27, -1.0, -0.3198), (4.123, -1.0, -0.3198), (4.052, -1.0, -0.2984), (4.196, -1.0, -0.3271), (3.987, -1.0, -0.2635), (3.93, -1.0, -0.2166), (3.848, -1.0, -0.09428), (3.883, -1.0, -0.1595), (3.827, -1.0, 0.1236), (3.819, -1.0, 0.05003), (3.827, -1.0, -0.02354), (4.545, -1.0, 0.1943), (3.883, -1.0, 0.2595), (3.848, -1.0, 0.1943), (4.51, -1.0, 0.2595), (4.463, -1.0, 0.3167), (3.918, -1.0, 0.3028), (3.93, -1.0, 0.3167), (4.406, -1.0, 0.3636), (3.987, -1.0, 0.3636), (4.341, -1.0, 0.3984), (4.052, -1.0, 0.3984), (4.123, -1.0, 0.4199), (4.271, -1.0, 0.4197), (4.27, -1.0, 0.4199), (4.196, -1.0, 0.4271), (5.994, -1.0, 0.05003), (5.987, -1.0, 0.1236), (5.987, -1.0, -0.02354), (5.966, -1.0, -0.09428), (5.931, -1.0, -0.1595), (5.884, -1.0, -0.2166), (5.827, -1.0, -0.2635), (5.762, -1.0, -0.2984), (5.691, -1.0, -0.3198), (5.544, -1.0, -0.3198), (5.473, -1.0, -0.2984), (5.617, -1.0, -0.3271), (5.408, -1.0, -0.2635), (5.351, -1.0, -0.2166), (5.269, -1.0, -0.09428), (5.304, -1.0, -0.1595), (5.247, -1.0, 0.1236), (5.24, -1.0, 0.05003), (5.247, -1.0, -0.02354), (5.966, -1.0, 0.1943), (5.304, -1.0, 0.2595), (5.269, -1.0, 0.1943), (5.931, -1.0, 0.2595), (5.884, -1.0, 0.3167), (5.351, -1.0, 0.3167), (5.827, -1.0, 0.3636), (5.408, -1.0, 0.3636), (5.762, -1.0, 0.3984), (5.473, -1.0, 0.3984), (5.544, -1.0, 0.4199), (5.691, -1.0, 0.4199), (5.617, -1.0, 0.4271)], [], [(1, 2, 3, 4, 5, 6, 7, 8, 9, 10, 11, 12, 13, 14, 15, 16, 17, 18, 19, 20, 21, 22, 23, 24, 25, 26, 27, 28, 29, 30, 31, 0), (33, 34, 35, 36, 37, 38, 39, 40, 41, 42, 43, 44, 45, 46, 47, 48, 49, 50, 51, 52, 53, 54, 55, 56, 57, 58, 59, 60, 61, 62, 63, 32), (65, 66, 67, 68, 69, 70, 71, 72, 73, 74, 75, 76, 77, 78, 79, 80, 81, 82, 83, 84, 85, 86, 87, 88, 89, 90, 91, 92, 93, 94, 95, 64), (97, 98, 99, 100, 101, 102, 103, 104, 105, 106, 107, 108, 109, 110, 111, 112, 113, 114, 115, 116, 117, 118, 119, 120, 121, 122, 123, 124, 125, 126, 127, 96), (129, 130, 131, 132, 133, 134, 135, 136, 137, 138, 139, 140, 141, 142, 143, 144, 145, 146, 147, 148, 149, 150, 151, 152, 153, 154, 155, 156, 157, 158, 159, 128), (209, 207, 163, 162), (182, 180, 167, 166), (206, 196, 165, 164), (179, 177, 161, 160), (204, 206, 164, 181), (202, 205, 161, 177), (199, 197, 171, 175), (201, 198, 170, 179), (173, 175, 390, 392, 393, 394, 395, 396, 397, 398, 401, 399, 400, 402, 403, 405, 404, 408, 407, 356, 358, 359, 360, 361, 362, 363, 364, 367, 365, 366, 368, 369, 371, 370, 374, 373, 372, 377, 376, 380, 324, 326, 327, 328, 329, 330, 331, 332, 335, 333, 334, 336, 337, 339, 338, 342, 341, 292, 291, 293, 294, 295, 296, 297, 298, 299, 300, 301, 302, 303, 305, 304, 309, 308, 307, 306, 258, 259, 261, 262, 263, 264, 265, 266, 267, 269, 268, 270, 271, 274, 273, 272, 276, 171, 170), (176, 178, 169, 168), (181, 183, 175, 173), (203, 199, 175, 183), (198, 200, 173, 170), (168, 169, 172, 174), (162, 163, 178, 176), (195, 201, 179, 160), (197, 202, 177, 171), (170, 171, 177, 179), (196, 203, 183, 165), (164, 165, 183, 181), (200, 204, 181, 173), (174, 172, 180, 182), (214, 218, 194, 191), (210, 217, 193, 187), (211, 216, 192, 188), (189, 198, 226, 222), (212, 214, 191, 189), (217, 213, 190, 193), (212, 189, 222, 221), (213, 211, 188, 190), (216, 207, 185, 192), (218, 208, 251, 248), (208, 210, 187, 186), (195, 205, 185, 184), (160, 161, 205, 195), (191, 194, 204, 200), (187, 193, 203, 196), (188, 192, 202, 197), (201, 195, 225, 227), (189, 191, 200, 198), (193, 190, 199, 203), (215, 212, 221, 223), (190, 188, 197, 199), (192, 185, 205, 202), (208, 186, 247, 251), (186, 187, 196, 206), (166, 167, 210, 208), (182, 166, 208, 218), (178, 163, 207, 216), (172, 169, 211, 213), (176, 168, 212, 215), (180, 172, 213, 217), (168, 174, 214, 212), (162, 176, 215, 209), (169, 178, 216, 211), (167, 180, 217, 210), (174, 182, 218, 214), (184, 185, 207, 209), (223, 224, 231, 230), (223, 221, 222, 224), (227, 225, 232, 233), (224, 222, 226, 227), (209, 215, 223, 219), (198, 201, 227, 226), (195, 184, 220, 225), (184, 209, 219, 220), (232, 229, 235, 238), (233, 232, 238, 239), (219, 223, 230, 228), (220, 219, 228, 229), (224, 227, 233, 231), (225, 220, 229, 232), (237, 239, 245, 243), (234, 236, 242, 240), (230, 231, 237, 236), (228, 230, 236, 234), (231, 233, 239, 237), (229, 228, 234, 235), (240, 242, 243, 241), (241, 243, 245, 244), (235, 234, 240, 241), (239, 238, 244, 245), (238, 235, 241, 244), (236, 237, 243, 242), (246, 250, 256, 252), (248, 251, 257, 254), (186, 206, 246, 247), (206, 204, 250, 246), (194, 218, 248, 249), (204, 194, 249, 250), (254, 257, 253, 255), (255, 253, 252, 256), (247, 246, 252, 253), (251, 247, 253, 257), (250, 249, 255, 256), (249, 248, 254, 255), (260, 137, 136, 258), (281, 140, 139, 280), (280, 139, 138, 277), (272, 153, 152, 276), (259, 135, 134, 261), (258, 136, 135, 259), (262, 133, 132, 263), (267, 128, 159, 269), (287, 145, 144, 289), (274, 155, 154, 273), (289, 144, 143, 288), (269, 159, 158, 268), (263, 132, 131, 264), (284, 147, 146, 285), (264, 131, 130, 265), (283, 141, 140, 281), (270, 157, 156, 271), (273, 154, 153, 272), (286, 142, 141, 283), (282, 148, 147, 284), (279, 150, 149, 278), (266, 129, 128, 267), (261, 134, 133, 262), (276, 152, 151, 275), (277, 138, 137, 260), (285, 146, 145, 287), (268, 158, 157, 270), (288, 143, 142, 286), (265, 130, 129, 266), (275, 151, 150, 279), (271, 156, 155, 274), (278, 149, 148, 282), (171, 276, 275, 279, 278, 282, 284, 285, 287, 289, 288, 286, 283, 281, 280, 277, 260, 258, 306, 312, 311, 316, 318, 319, 321, 323, 322, 320, 317, 314, 315, 175), (307, 119, 118, 312, 306), (300, 127, 126, 301), (316, 116, 115, 318), (311, 117, 116, 316), (291, 103, 102, 293), (309, 121, 120, 308), (308, 120, 119, 307), (305, 123, 122, 304), (298, 97, 96, 299), (322, 111, 110, 320), (294, 101, 100, 295), (323, 112, 111, 322), (297, 98, 97, 298), (303, 124, 123, 305), (317, 109, 108, 314), (302, 125, 124, 303), (318, 115, 114, 319), (293, 102, 101, 294), (299, 96, 127, 300), (319, 114, 113, 321), (314, 108, 107, 313, 315), (310, 106, 105, 290), (304, 122, 121, 309), (292, 104, 103, 291), (312, 118, 117, 311), (320, 110, 109, 317), (296, 99, 98, 297), (321, 113, 112, 323), (301, 126, 125, 302), (290, 105, 104, 292), (295, 100, 99, 296), (313, 107, 106, 310), (347, 76, 75, 346), (354, 79, 78, 351), (333, 95, 94, 334), (351, 78, 77, 349), (337, 92, 91, 339), (343, 74, 73, 325), (346, 75, 74, 343), (324, 72, 71, 326), (332, 65, 64, 335), (348, 84, 83, 350), (334, 94, 93, 336), (350, 83, 82, 352), (331, 66, 65, 332), (326, 71, 70, 327), (345, 86, 85, 344), (327, 70, 69, 328), (355, 80, 79, 354), (328, 69, 68, 329), (336, 93, 92, 337), (335, 64, 95, 333), (353, 81, 80, 355), (340, 87, 86, 345), (342, 89, 88, 341), (329, 68, 67, 330), (325, 73, 72, 324), (339, 91, 90, 338), (349, 77, 76, 347), (344, 85, 84, 348), (292, 341, 340, 345, 344, 348, 350, 352, 353, 355, 354, 351, 349, 347, 346, 343, 325, 324, 380, 381, 383, 385, 386, 389, 388, 387, 175, 315, 313, 310, 290), (330, 67, 66, 331), (352, 82, 81, 353), (338, 90, 89, 342), (341, 88, 87, 340), (379, 44, 43, 378), (388, 47, 46, 384, 387), (384, 46, 45, 382), (365, 63, 62, 366), (369, 60, 59, 371), (375, 42, 41, 357), (378, 43, 42, 375), (356, 40, 39, 358), (364, 33, 32, 367), (381, 52, 51, 383), (366, 62, 61, 368), (383, 51, 50, 385), (363, 34, 33, 364), (358, 39, 38, 359), (377, 54, 53, 376), (359, 38, 37, 360), (389, 48, 47, 388), (360, 37, 36, 361), (368, 61, 60, 369), (367, 32, 63, 365), (386, 49, 48, 389), (372, 55, 54, 377), (374, 57, 56, 373), (361, 36, 35, 362), (357, 41, 40, 356), (371, 59, 58, 370), (382, 45, 44, 379), (376, 53, 52, 381, 380), (362, 35, 34, 363), (385, 50, 49, 386), (370, 58, 57, 374), (373, 56, 55, 372), (413, 12, 11, 412), (420, 15, 14, 417), (399, 31, 30, 400), (417, 14, 13, 415), (403, 28, 27, 405), (409, 10, 9, 391), (412, 11, 10, 409), (390, 8, 7, 392), (398, 1, 0, 401), (414, 20, 19, 416), (400, 30, 29, 402), (416, 19, 18, 418), (397, 2, 1, 398), (392, 7, 6, 393), (411, 22, 21, 410), (393, 6, 5, 394), (421, 16, 15, 420), (394, 5, 4, 395), (402, 29, 28, 403), (401, 0, 31, 399), (419, 17, 16, 421), (406, 23, 22, 411), (408, 25, 24, 407), (395, 4, 3, 396), (391, 9, 8, 390), (405, 27, 26, 404), (415, 13, 12, 413), (410, 21, 20, 414), (396, 3, 2, 397), (418, 18, 17, 419), (404, 26, 25, 408), (356, 407, 406, 411, 410, 414, 416, 418, 419, 421, 420, 417, 415, 413, 412, 409, 391, 390, 175, 387, 384, 382, 379, 378, 375, 357), (407, 24, 23, 406)])
me_cube_000.materials.append(mat_target)
me_cube_000.use_remesh_preserve_volume = False
me_cube_000.use_remesh_preserve_attributes = False
me_cube_000.use_mirror_vertex_groups = False
me_cube_000.update()
me_cylinder_037 = bpy.data.meshes.new('Cylinder.037')
me_cylinder_037.from_pydata([(-0.7941, 1.034, -0.3458), (-0.7941, 1.031, -0.3458), (-0.7336, 1.034, -0.3518), (-0.7336, 1.031, -0.3518), (-0.6755, 1.034, -0.3694), (-0.6755, 1.031, -0.3694), (-0.6219, 1.034, -0.398), (-0.6219, 1.031, -0.398), (-0.575, 1.034, -0.4366), (-0.575, 1.031, -0.4366), (-0.5365, 1.034, -0.4835), (-0.5365, 1.031, -0.4835), (-0.5078, 1.034, -0.5371), (-0.5078, 1.031, -0.5371), (-0.4902, 1.034, -0.5952), (-0.4902, 1.031, -0.5952), (-0.4842, 1.034, -0.6556), (-0.4842, 1.031, -0.6556), (-0.4902, 1.034, -0.7161), (-0.4902, 1.031, -0.7161), (-0.5078, 1.034, -0.7742), (-0.5078, 1.031, -0.7742), (-0.5365, 1.034, -0.8278), (-0.5365, 1.031, -0.8278), (-0.575, 1.034, -0.8747), (-0.575, 1.031, -0.8747), (-0.6219, 1.034, -0.9132), (-0.6219, 1.031, -0.9132), (-0.6755, 1.034, -0.9419), (-0.6755, 1.031, -0.9419), (-0.7336, 1.034, -0.9595), (-0.7336, 1.031, -0.9595), (-0.7941, 1.034, -0.9654), (-0.7941, 1.031, -0.9654), (-0.8545, 1.034, -0.9595), (-0.8545, 1.031, -0.9595), (-0.9126, 1.034, -0.9419), (-0.9126, 1.031, -0.9419), (-0.9662, 1.034, -0.9132), (-0.9662, 1.031, -0.9132), (-1.013, 1.034, -0.8747), (-1.013, 1.031, -0.8747), (-1.052, 1.034, -0.8278), (-1.052, 1.031, -0.8278), (-1.08, 1.034, -0.7742), (-1.08, 1.031, -0.7742), (-1.098, 1.034, -0.7161), (-1.098, 1.031, -0.7161), (-1.104, 1.034, -0.6556), (-1.104, 1.031, -0.6556), (-1.098, 1.034, -0.5952), (-1.098, 1.031, -0.5952), (-1.08, 1.034, -0.5371), (-1.08, 1.031, -0.5371), (-1.052, 1.034, -0.4835), (-1.052, 1.031, -0.4835), (-1.013, 1.034, -0.4366), (-1.013, 1.031, -0.4366), (-0.9662, 1.034, -0.398), (-0.9662, 1.031, -0.398), (-0.9126, 1.034, -0.3694), (-0.9126, 1.031, -0.3694), (-0.8545, 1.034, -0.3518), (-0.8545, 1.031, -0.3518)], [], [(0, 1, 3, 2), (2, 3, 5, 4), (4, 5, 7, 6), (6, 7, 9, 8), (8, 9, 11, 10), (10, 11, 13, 12), (12, 13, 15, 14), (14, 15, 17, 16), (16, 17, 19, 18), (18, 19, 21, 20), (20, 21, 23, 22), (22, 23, 25, 24), (24, 25, 27, 26), (26, 27, 29, 28), (28, 29, 31, 30), (30, 31, 33, 32), (32, 33, 35, 34), (34, 35, 37, 36), (36, 37, 39, 38), (38, 39, 41, 40), (40, 41, 43, 42), (42, 43, 45, 44), (44, 45, 47, 46), (46, 47, 49, 48), (48, 49, 51, 50), (50, 51, 53, 52), (52, 53, 55, 54), (54, 55, 57, 56), (56, 57, 59, 58), (58, 59, 61, 60), (3, 1, 63, 61, 59, 57, 55, 53, 51, 49, 47, 45, 43, 41, 39, 37, 35, 33, 31, 29, 27, 25, 23, 21, 19, 17, 15, 13, 11, 9, 7, 5), (60, 61, 63, 62), (62, 63, 1, 0), (0, 2, 4, 6, 8, 10, 12, 14, 16, 18, 20, 22, 24, 26, 28, 30, 32, 34, 36, 38, 40, 42, 44, 46, 48, 50, 52, 54, 56, 58, 60, 62)])
me_cylinder_037.materials.append(mat_black_target)
me_cylinder_037.use_remesh_preserve_volume = False
me_cylinder_037.use_remesh_preserve_attributes = False
me_cylinder_037.use_mirror_vertex_groups = False
me_cylinder_037.update()
me_cylinder_034 = bpy.data.meshes.new('Cylinder.034')
me_cylinder_034.from_pydata([(0.0, 1.0, -1.0), (4.098, -3.343, 21.46), (0.1951, 0.9808, -1.0), (4.293, -3.362, 21.46), (0.3827, 0.9239, -1.0), (4.481, -3.419, 21.46), (0.5556, 0.8315, -1.0), (4.654, -3.511, 21.46), (0.7071, 0.7071, -1.0), (4.805, -3.636, 21.46), (0.8315, 0.5556, -1.0), (4.93, -3.787, 21.46), (0.9239, 0.3827, -1.0), (5.022, -3.96, 21.46), (0.9808, 0.1951, -1.0), (5.079, -4.148, 21.46), (1.0, 7.55e-08, -1.0), (5.098, -4.343, 21.46), (0.9808, -0.1951, -1.0), (5.079, -4.538, 21.46), (0.9239, -0.3827, -1.0), (5.022, -4.726, 21.46), (0.8315, -0.5556, -1.0), (4.93, -4.898, 21.46), (0.7071, -0.7071, -1.0), (4.805, -5.05, 21.46), (0.5556, -0.8315, -1.0), (4.654, -5.174, 21.46), (0.3827, -0.9239, -1.0), (4.481, -5.267, 21.46), (0.1951, -0.9808, -1.0), (4.293, -5.324, 21.46), (-3.258e-07, -1.0, -1.0), (4.098, -5.343, 21.46), (-0.1951, -0.9808, -1.0), (3.903, -5.324, 21.46), (-0.3827, -0.9239, -1.0), (3.716, -5.267, 21.46), (-0.5556, -0.8315, -1.0), (3.543, -5.174, 21.46), (-0.7071, -0.7071, -1.0), (3.391, -5.05, 21.46), (-0.8315, -0.5556, -1.0), (3.267, -4.898, 21.46), (-0.9239, -0.3827, -1.0), (3.174, -4.726, 21.46), (-0.9808, -0.1951, -1.0), (3.117, -4.538, 21.46), (-1.0, 9.656e-07, -1.0), (3.098, -4.343, 21.46), (-0.9808, 0.1951, -1.0), (3.117, -4.148, 21.46), (-0.9239, 0.3827, -1.0), (3.174, -3.96, 21.46), (-0.8315, 0.5556, -1.0), (3.267, -3.787, 21.46), (-0.7071, 0.7071, -1.0), (3.391, -3.636, 21.46), (-0.5556, 0.8315, -1.0), (3.543, -3.511, 21.46), (-0.3827, 0.9239, -1.0), (3.716, -3.419, 21.46), (-0.1951, 0.9808, -1.0), (3.903, -3.362, 21.46)], [], [(0, 1, 3, 2), (2, 3, 5, 4), (4, 5, 7, 6), (6, 7, 9, 8), (8, 9, 11, 10), (10, 11, 13, 12), (12, 13, 15, 14), (14, 15, 17, 16), (16, 17, 19, 18), (18, 19, 21, 20), (20, 21, 23, 22), (22, 23, 25, 24), (24, 25, 27, 26), (26, 27, 29, 28), (28, 29, 31, 30), (30, 31, 33, 32), (32, 33, 35, 34), (34, 35, 37, 36), (36, 37, 39, 38), (38, 39, 41, 40), (40, 41, 43, 42), (42, 43, 45, 44), (44, 45, 47, 46), (46, 47, 49, 48), (48, 49, 51, 50), (50, 51, 53, 52), (52, 53, 55, 54), (54, 55, 57, 56), (56, 57, 59, 58), (58, 59, 61, 60), (3, 1, 63, 61, 59, 57, 55, 53, 51, 49, 47, 45, 43, 41, 39, 37, 35, 33, 31, 29, 27, 25, 23, 21, 19, 17, 15, 13, 11, 9, 7, 5), (60, 61, 63, 62), (62, 63, 1, 0), (0, 2, 4, 6, 8, 10, 12, 14, 16, 18, 20, 22, 24, 26, 28, 30, 32, 34, 36, 38, 40, 42, 44, 46, 48, 50, 52, 54, 56, 58, 60, 62)])
me_cylinder_034.materials.append(mat_target)
me_cylinder_034.use_remesh_preserve_volume = False
me_cylinder_034.use_remesh_preserve_attributes = False
me_cylinder_034.use_mirror_vertex_groups = False
me_cylinder_034.update()
me_cylinder_032 = bpy.data.meshes.new('Cylinder.032')
me_cylinder_032.from_pydata([(-0.7941, 1.034, -0.3458), (-0.7941, 1.031, -0.3458), (-0.7336, 1.034, -0.3518), (-0.7336, 1.031, -0.3518), (-0.6755, 1.034, -0.3694), (-0.6755, 1.031, -0.3694), (-0.6219, 1.034, -0.398), (-0.6219, 1.031, -0.398), (-0.575, 1.034, -0.4366), (-0.575, 1.031, -0.4366), (-0.5365, 1.034, -0.4835), (-0.5365, 1.031, -0.4835), (-0.5078, 1.034, -0.5371), (-0.5078, 1.031, -0.5371), (-0.4902, 1.034, -0.5952), (-0.4902, 1.031, -0.5952), (-0.4842, 1.034, -0.6556), (-0.4842, 1.031, -0.6556), (-0.4902, 1.034, -0.7161), (-0.4902, 1.031, -0.7161), (-0.5078, 1.034, -0.7742), (-0.5078, 1.031, -0.7742), (-0.5365, 1.034, -0.8278), (-0.5365, 1.031, -0.8278), (-0.575, 1.034, -0.8747), (-0.575, 1.031, -0.8747), (-0.6219, 1.034, -0.9132), (-0.6219, 1.031, -0.9132), (-0.6755, 1.034, -0.9419), (-0.6755, 1.031, -0.9419), (-0.7336, 1.034, -0.9595), (-0.7336, 1.031, -0.9595), (-0.7941, 1.034, -0.9654), (-0.7941, 1.031, -0.9654), (-0.8545, 1.034, -0.9595), (-0.8545, 1.031, -0.9595), (-0.9126, 1.034, -0.9419), (-0.9126, 1.031, -0.9419), (-0.9662, 1.034, -0.9132), (-0.9662, 1.031, -0.9132), (-1.013, 1.034, -0.8747), (-1.013, 1.031, -0.8747), (-1.052, 1.034, -0.8278), (-1.052, 1.031, -0.8278), (-1.08, 1.034, -0.7742), (-1.08, 1.031, -0.7742), (-1.098, 1.034, -0.7161), (-1.098, 1.031, -0.7161), (-1.104, 1.034, -0.6556), (-1.104, 1.031, -0.6556), (-1.098, 1.034, -0.5952), (-1.098, 1.031, -0.5952), (-1.08, 1.034, -0.5371), (-1.08, 1.031, -0.5371), (-1.052, 1.034, -0.4835), (-1.052, 1.031, -0.4835), (-1.013, 1.034, -0.4366), (-1.013, 1.031, -0.4366), (-0.9662, 1.034, -0.398), (-0.9662, 1.031, -0.398), (-0.9126, 1.034, -0.3694), (-0.9126, 1.031, -0.3694), (-0.8545, 1.034, -0.3518), (-0.8545, 1.031, -0.3518)], [], [(0, 1, 3, 2), (2, 3, 5, 4), (4, 5, 7, 6), (6, 7, 9, 8), (8, 9, 11, 10), (10, 11, 13, 12), (12, 13, 15, 14), (14, 15, 17, 16), (16, 17, 19, 18), (18, 19, 21, 20), (20, 21, 23, 22), (22, 23, 25, 24), (24, 25, 27, 26), (26, 27, 29, 28), (28, 29, 31, 30), (30, 31, 33, 32), (32, 33, 35, 34), (34, 35, 37, 36), (36, 37, 39, 38), (38, 39, 41, 40), (40, 41, 43, 42), (42, 43, 45, 44), (44, 45, 47, 46), (46, 47, 49, 48), (48, 49, 51, 50), (50, 51, 53, 52), (52, 53, 55, 54), (54, 55, 57, 56), (56, 57, 59, 58), (58, 59, 61, 60), (3, 1, 63, 61, 59, 57, 55, 53, 51, 49, 47, 45, 43, 41, 39, 37, 35, 33, 31, 29, 27, 25, 23, 21, 19, 17, 15, 13, 11, 9, 7, 5), (60, 61, 63, 62), (62, 63, 1, 0), (0, 2, 4, 6, 8, 10, 12, 14, 16, 18, 20, 22, 24, 26, 28, 30, 32, 34, 36, 38, 40, 42, 44, 46, 48, 50, 52, 54, 56, 58, 60, 62)])
me_cylinder_032.materials.append(mat_black_target)
me_cylinder_032.use_remesh_preserve_volume = False
me_cylinder_032.use_remesh_preserve_attributes = False
me_cylinder_032.use_mirror_vertex_groups = False
me_cylinder_032.update()
me_cylinder_031 = bpy.data.meshes.new('Cylinder.031')
me_cylinder_031.from_pydata([(-0.7941, 1.034, -0.3458), (-0.7941, 1.031, -0.3458), (-0.7336, 1.034, -0.3518), (-0.7336, 1.031, -0.3518), (-0.6755, 1.034, -0.3694), (-0.6755, 1.031, -0.3694), (-0.6219, 1.034, -0.398), (-0.6219, 1.031, -0.398), (-0.575, 1.034, -0.4366), (-0.575, 1.031, -0.4366), (-0.5365, 1.034, -0.4835), (-0.5365, 1.031, -0.4835), (-0.5078, 1.034, -0.5371), (-0.5078, 1.031, -0.5371), (-0.4902, 1.034, -0.5952), (-0.4902, 1.031, -0.5952), (-0.4842, 1.034, -0.6556), (-0.4842, 1.031, -0.6556), (-0.4902, 1.034, -0.7161), (-0.4902, 1.031, -0.7161), (-0.5078, 1.034, -0.7742), (-0.5078, 1.031, -0.7742), (-0.5365, 1.034, -0.8278), (-0.5365, 1.031, -0.8278), (-0.575, 1.034, -0.8747), (-0.575, 1.031, -0.8747), (-0.6219, 1.034, -0.9132), (-0.6219, 1.031, -0.9132), (-0.6755, 1.034, -0.9419), (-0.6755, 1.031, -0.9419), (-0.7336, 1.034, -0.9595), (-0.7336, 1.031, -0.9595), (-0.7941, 1.034, -0.9654), (-0.7941, 1.031, -0.9654), (-0.8545, 1.034, -0.9595), (-0.8545, 1.031, -0.9595), (-0.9126, 1.034, -0.9419), (-0.9126, 1.031, -0.9419), (-0.9662, 1.034, -0.9132), (-0.9662, 1.031, -0.9132), (-1.013, 1.034, -0.8747), (-1.013, 1.031, -0.8747), (-1.052, 1.034, -0.8278), (-1.052, 1.031, -0.8278), (-1.08, 1.034, -0.7742), (-1.08, 1.031, -0.7742), (-1.098, 1.034, -0.7161), (-1.098, 1.031, -0.7161), (-1.104, 1.034, -0.6556), (-1.104, 1.031, -0.6556), (-1.098, 1.034, -0.5952), (-1.098, 1.031, -0.5952), (-1.08, 1.034, -0.5371), (-1.08, 1.031, -0.5371), (-1.052, 1.034, -0.4835), (-1.052, 1.031, -0.4835), (-1.013, 1.034, -0.4366), (-1.013, 1.031, -0.4366), (-0.9662, 1.034, -0.398), (-0.9662, 1.031, -0.398), (-0.9126, 1.034, -0.3694), (-0.9126, 1.031, -0.3694), (-0.8545, 1.034, -0.3518), (-0.8545, 1.031, -0.3518)], [], [(0, 1, 3, 2), (2, 3, 5, 4), (4, 5, 7, 6), (6, 7, 9, 8), (8, 9, 11, 10), (10, 11, 13, 12), (12, 13, 15, 14), (14, 15, 17, 16), (16, 17, 19, 18), (18, 19, 21, 20), (20, 21, 23, 22), (22, 23, 25, 24), (24, 25, 27, 26), (26, 27, 29, 28), (28, 29, 31, 30), (30, 31, 33, 32), (32, 33, 35, 34), (34, 35, 37, 36), (36, 37, 39, 38), (38, 39, 41, 40), (40, 41, 43, 42), (42, 43, 45, 44), (44, 45, 47, 46), (46, 47, 49, 48), (48, 49, 51, 50), (50, 51, 53, 52), (52, 53, 55, 54), (54, 55, 57, 56), (56, 57, 59, 58), (58, 59, 61, 60), (3, 1, 63, 61, 59, 57, 55, 53, 51, 49, 47, 45, 43, 41, 39, 37, 35, 33, 31, 29, 27, 25, 23, 21, 19, 17, 15, 13, 11, 9, 7, 5), (60, 61, 63, 62), (62, 63, 1, 0), (0, 2, 4, 6, 8, 10, 12, 14, 16, 18, 20, 22, 24, 26, 28, 30, 32, 34, 36, 38, 40, 42, 44, 46, 48, 50, 52, 54, 56, 58, 60, 62)])
me_cylinder_031.materials.append(mat_black_target)
me_cylinder_031.use_remesh_preserve_volume = False
me_cylinder_031.use_remesh_preserve_attributes = False
me_cylinder_031.use_mirror_vertex_groups = False
me_cylinder_031.update()
me_cylinder_030 = bpy.data.meshes.new('Cylinder.030')
me_cylinder_030.from_pydata([(-0.7941, 1.034, -0.3458), (-0.7941, 1.031, -0.3458), (-0.7336, 1.034, -0.3518), (-0.7336, 1.031, -0.3518), (-0.6755, 1.034, -0.3694), (-0.6755, 1.031, -0.3694), (-0.6219, 1.034, -0.398), (-0.6219, 1.031, -0.398), (-0.575, 1.034, -0.4366), (-0.575, 1.031, -0.4366), (-0.5365, 1.034, -0.4835), (-0.5365, 1.031, -0.4835), (-0.5078, 1.034, -0.5371), (-0.5078, 1.031, -0.5371), (-0.4902, 1.034, -0.5952), (-0.4902, 1.031, -0.5952), (-0.4842, 1.034, -0.6556), (-0.4842, 1.031, -0.6556), (-0.4902, 1.034, -0.7161), (-0.4902, 1.031, -0.7161), (-0.5078, 1.034, -0.7742), (-0.5078, 1.031, -0.7742), (-0.5365, 1.034, -0.8278), (-0.5365, 1.031, -0.8278), (-0.575, 1.034, -0.8747), (-0.575, 1.031, -0.8747), (-0.6219, 1.034, -0.9132), (-0.6219, 1.031, -0.9132), (-0.6755, 1.034, -0.9419), (-0.6755, 1.031, -0.9419), (-0.7336, 1.034, -0.9595), (-0.7336, 1.031, -0.9595), (-0.7941, 1.034, -0.9654), (-0.7941, 1.031, -0.9654), (-0.8545, 1.034, -0.9595), (-0.8545, 1.031, -0.9595), (-0.9126, 1.034, -0.9419), (-0.9126, 1.031, -0.9419), (-0.9662, 1.034, -0.9132), (-0.9662, 1.031, -0.9132), (-1.013, 1.034, -0.8747), (-1.013, 1.031, -0.8747), (-1.052, 1.034, -0.8278), (-1.052, 1.031, -0.8278), (-1.08, 1.034, -0.7742), (-1.08, 1.031, -0.7742), (-1.098, 1.034, -0.7161), (-1.098, 1.031, -0.7161), (-1.104, 1.034, -0.6556), (-1.104, 1.031, -0.6556), (-1.098, 1.034, -0.5952), (-1.098, 1.031, -0.5952), (-1.08, 1.034, -0.5371), (-1.08, 1.031, -0.5371), (-1.052, 1.034, -0.4835), (-1.052, 1.031, -0.4835), (-1.013, 1.034, -0.4366), (-1.013, 1.031, -0.4366), (-0.9662, 1.034, -0.398), (-0.9662, 1.031, -0.398), (-0.9126, 1.034, -0.3694), (-0.9126, 1.031, -0.3694), (-0.8545, 1.034, -0.3518), (-0.8545, 1.031, -0.3518)], [], [(0, 1, 3, 2), (2, 3, 5, 4), (4, 5, 7, 6), (6, 7, 9, 8), (8, 9, 11, 10), (10, 11, 13, 12), (12, 13, 15, 14), (14, 15, 17, 16), (16, 17, 19, 18), (18, 19, 21, 20), (20, 21, 23, 22), (22, 23, 25, 24), (24, 25, 27, 26), (26, 27, 29, 28), (28, 29, 31, 30), (30, 31, 33, 32), (32, 33, 35, 34), (34, 35, 37, 36), (36, 37, 39, 38), (38, 39, 41, 40), (40, 41, 43, 42), (42, 43, 45, 44), (44, 45, 47, 46), (46, 47, 49, 48), (48, 49, 51, 50), (50, 51, 53, 52), (52, 53, 55, 54), (54, 55, 57, 56), (56, 57, 59, 58), (58, 59, 61, 60), (3, 1, 63, 61, 59, 57, 55, 53, 51, 49, 47, 45, 43, 41, 39, 37, 35, 33, 31, 29, 27, 25, 23, 21, 19, 17, 15, 13, 11, 9, 7, 5), (60, 61, 63, 62), (62, 63, 1, 0), (0, 2, 4, 6, 8, 10, 12, 14, 16, 18, 20, 22, 24, 26, 28, 30, 32, 34, 36, 38, 40, 42, 44, 46, 48, 50, 52, 54, 56, 58, 60, 62)])
me_cylinder_030.materials.append(mat_black_target)
me_cylinder_030.use_remesh_preserve_volume = False
me_cylinder_030.use_remesh_preserve_attributes = False
me_cylinder_030.use_mirror_vertex_groups = False
me_cylinder_030.update()
me_cylinder_027 = bpy.data.meshes.new('Cylinder.027')
me_cylinder_027.from_pydata([(0.0, 1.0, -1.0), (4.098, -3.343, 21.46), (0.1951, 0.9808, -1.0), (4.293, -3.362, 21.46), (0.3827, 0.9239, -1.0), (4.481, -3.419, 21.46), (0.5556, 0.8315, -1.0), (4.654, -3.511, 21.46), (0.7071, 0.7071, -1.0), (4.805, -3.636, 21.46), (0.8315, 0.5556, -1.0), (4.93, -3.787, 21.46), (0.9239, 0.3827, -1.0), (5.022, -3.96, 21.46), (0.9808, 0.1951, -1.0), (5.079, -4.148, 21.46), (1.0, 7.55e-08, -1.0), (5.098, -4.343, 21.46), (0.9808, -0.1951, -1.0), (5.079, -4.538, 21.46), (0.9239, -0.3827, -1.0), (5.022, -4.726, 21.46), (0.8315, -0.5556, -1.0), (4.93, -4.898, 21.46), (0.7071, -0.7071, -1.0), (4.805, -5.05, 21.46), (0.5556, -0.8315, -1.0), (4.654, -5.174, 21.46), (0.3827, -0.9239, -1.0), (4.481, -5.267, 21.46), (0.1951, -0.9808, -1.0), (4.293, -5.324, 21.46), (-3.258e-07, -1.0, -1.0), (4.098, -5.343, 21.46), (-0.1951, -0.9808, -1.0), (3.903, -5.324, 21.46), (-0.3827, -0.9239, -1.0), (3.716, -5.267, 21.46), (-0.5556, -0.8315, -1.0), (3.543, -5.174, 21.46), (-0.7071, -0.7071, -1.0), (3.391, -5.05, 21.46), (-0.8315, -0.5556, -1.0), (3.267, -4.898, 21.46), (-0.9239, -0.3827, -1.0), (3.174, -4.726, 21.46), (-0.9808, -0.1951, -1.0), (3.117, -4.538, 21.46), (-1.0, 9.656e-07, -1.0), (3.098, -4.343, 21.46), (-0.9808, 0.1951, -1.0), (3.117, -4.148, 21.46), (-0.9239, 0.3827, -1.0), (3.174, -3.96, 21.46), (-0.8315, 0.5556, -1.0), (3.267, -3.787, 21.46), (-0.7071, 0.7071, -1.0), (3.391, -3.636, 21.46), (-0.5556, 0.8315, -1.0), (3.543, -3.511, 21.46), (-0.3827, 0.9239, -1.0), (3.716, -3.419, 21.46), (-0.1951, 0.9808, -1.0), (3.903, -3.362, 21.46)], [], [(0, 1, 3, 2), (2, 3, 5, 4), (4, 5, 7, 6), (6, 7, 9, 8), (8, 9, 11, 10), (10, 11, 13, 12), (12, 13, 15, 14), (14, 15, 17, 16), (16, 17, 19, 18), (18, 19, 21, 20), (20, 21, 23, 22), (22, 23, 25, 24), (24, 25, 27, 26), (26, 27, 29, 28), (28, 29, 31, 30), (30, 31, 33, 32), (32, 33, 35, 34), (34, 35, 37, 36), (36, 37, 39, 38), (38, 39, 41, 40), (40, 41, 43, 42), (42, 43, 45, 44), (44, 45, 47, 46), (46, 47, 49, 48), (48, 49, 51, 50), (50, 51, 53, 52), (52, 53, 55, 54), (54, 55, 57, 56), (56, 57, 59, 58), (58, 59, 61, 60), (3, 1, 63, 61, 59, 57, 55, 53, 51, 49, 47, 45, 43, 41, 39, 37, 35, 33, 31, 29, 27, 25, 23, 21, 19, 17, 15, 13, 11, 9, 7, 5), (60, 61, 63, 62), (62, 63, 1, 0), (0, 2, 4, 6, 8, 10, 12, 14, 16, 18, 20, 22, 24, 26, 28, 30, 32, 34, 36, 38, 40, 42, 44, 46, 48, 50, 52, 54, 56, 58, 60, 62)])
me_cylinder_027.materials.append(mat_target)
me_cylinder_027.use_remesh_preserve_volume = False
me_cylinder_027.use_remesh_preserve_attributes = False
me_cylinder_027.use_mirror_vertex_groups = False
me_cylinder_027.update()
me_cylinder_026 = bpy.data.meshes.new('Cylinder.026')
me_cylinder_026.from_pydata([(0.0, 1.0, -1.0), (4.098, -3.343, 21.46), (0.1951, 0.9808, -1.0), (4.293, -3.362, 21.46), (0.3827, 0.9239, -1.0), (4.481, -3.419, 21.46), (0.5556, 0.8315, -1.0), (4.654, -3.511, 21.46), (0.7071, 0.7071, -1.0), (4.805, -3.636, 21.46), (0.8315, 0.5556, -1.0), (4.93, -3.787, 21.46), (0.9239, 0.3827, -1.0), (5.022, -3.96, 21.46), (0.9808, 0.1951, -1.0), (5.079, -4.148, 21.46), (1.0, 7.55e-08, -1.0), (5.098, -4.343, 21.46), (0.9808, -0.1951, -1.0), (5.079, -4.538, 21.46), (0.9239, -0.3827, -1.0), (5.022, -4.726, 21.46), (0.8315, -0.5556, -1.0), (4.93, -4.898, 21.46), (0.7071, -0.7071, -1.0), (4.805, -5.05, 21.46), (0.5556, -0.8315, -1.0), (4.654, -5.174, 21.46), (0.3827, -0.9239, -1.0), (4.481, -5.267, 21.46), (0.1951, -0.9808, -1.0), (4.293, -5.324, 21.46), (-3.258e-07, -1.0, -1.0), (4.098, -5.343, 21.46), (-0.1951, -0.9808, -1.0), (3.903, -5.324, 21.46), (-0.3827, -0.9239, -1.0), (3.716, -5.267, 21.46), (-0.5556, -0.8315, -1.0), (3.543, -5.174, 21.46), (-0.7071, -0.7071, -1.0), (3.391, -5.05, 21.46), (-0.8315, -0.5556, -1.0), (3.267, -4.898, 21.46), (-0.9239, -0.3827, -1.0), (3.174, -4.726, 21.46), (-0.9808, -0.1951, -1.0), (3.117, -4.538, 21.46), (-1.0, 9.656e-07, -1.0), (3.098, -4.343, 21.46), (-0.9808, 0.1951, -1.0), (3.117, -4.148, 21.46), (-0.9239, 0.3827, -1.0), (3.174, -3.96, 21.46), (-0.8315, 0.5556, -1.0), (3.267, -3.787, 21.46), (-0.7071, 0.7071, -1.0), (3.391, -3.636, 21.46), (-0.5556, 0.8315, -1.0), (3.543, -3.511, 21.46), (-0.3827, 0.9239, -1.0), (3.716, -3.419, 21.46), (-0.1951, 0.9808, -1.0), (3.903, -3.362, 21.46)], [], [(0, 1, 3, 2), (2, 3, 5, 4), (4, 5, 7, 6), (6, 7, 9, 8), (8, 9, 11, 10), (10, 11, 13, 12), (12, 13, 15, 14), (14, 15, 17, 16), (16, 17, 19, 18), (18, 19, 21, 20), (20, 21, 23, 22), (22, 23, 25, 24), (24, 25, 27, 26), (26, 27, 29, 28), (28, 29, 31, 30), (30, 31, 33, 32), (32, 33, 35, 34), (34, 35, 37, 36), (36, 37, 39, 38), (38, 39, 41, 40), (40, 41, 43, 42), (42, 43, 45, 44), (44, 45, 47, 46), (46, 47, 49, 48), (48, 49, 51, 50), (50, 51, 53, 52), (52, 53, 55, 54), (54, 55, 57, 56), (56, 57, 59, 58), (58, 59, 61, 60), (3, 1, 63, 61, 59, 57, 55, 53, 51, 49, 47, 45, 43, 41, 39, 37, 35, 33, 31, 29, 27, 25, 23, 21, 19, 17, 15, 13, 11, 9, 7, 5), (60, 61, 63, 62), (62, 63, 1, 0), (0, 2, 4, 6, 8, 10, 12, 14, 16, 18, 20, 22, 24, 26, 28, 30, 32, 34, 36, 38, 40, 42, 44, 46, 48, 50, 52, 54, 56, 58, 60, 62)])
me_cylinder_026.materials.append(mat_target)
me_cylinder_026.use_remesh_preserve_volume = False
me_cylinder_026.use_remesh_preserve_attributes = False
me_cylinder_026.use_mirror_vertex_groups = False
me_cylinder_026.update()
me_cylinder_023 = bpy.data.meshes.new('Cylinder.023')
me_cylinder_023.from_pydata([(-0.008938, -3.69, -5.946), (-0.008938, 0.006616, -5.946), (0.005354, -3.69, -5.898), (0.005354, 0.006616, -5.898), (0.0191, -3.69, -5.755), (0.0191, 0.006616, -5.755), (0.03176, -3.69, -5.522), (0.03176, 0.006616, -5.522), (0.04286, -3.69, -5.209), (0.04286, 0.006616, -5.209), (0.05198, -3.69, -4.827), (0.05198, 0.006616, -4.827), (0.05875, -3.69, -4.391), (0.05875, 0.006616, -4.391), (0.06291, -3.69, -3.919), (0.06291, 0.006616, -3.919), (0.06432, -3.69, -3.427), (0.06432, 0.006616, -3.427), (0.06291, -3.69, -2.936), (0.06291, 0.006616, -2.936), (0.05875, -3.69, -2.463), (0.05875, 0.006616, -2.463), (0.05198, -3.69, -2.028), (0.05198, 0.006616, -2.028), (0.04286, -3.69, -1.646), (0.04286, 0.006616, -1.646), (0.03176, -3.69, -1.333), (0.03176, 0.006616, -1.333), (0.0191, -3.69, -1.1), (0.0191, 0.006616, -1.1), (0.005354, -3.69, -0.9568), (-0.008938, -3.69, -0.9084), (-0.02323, -3.69, -0.9568), (-0.03697, -3.69, -1.1), (-0.03697, 0.006616, -1.1), (-0.04964, -3.69, -1.333), (-0.04964, 0.006616, -1.333), (-0.06074, -3.69, -1.646), (-0.06074, 0.006616, -1.646), (-0.06985, -3.69, -2.028), (-0.06985, 0.006616, -2.028), (-0.07662, -3.69, -2.463), (-0.07662, 0.006616, -2.463), (-0.08079, -3.69, -2.936), (-0.08079, 0.006616, -2.936), (-0.0822, -3.69, -3.427), (-0.0822, 0.006616, -3.427), (-0.08079, -3.69, -3.919), (-0.08079, 0.006616, -3.919), (-0.07662, -3.69, -4.391), (-0.07662, 0.006616, -4.391), (-0.06985, -3.69, -4.827), (-0.06985, 0.006616, -4.827), (-0.06074, -3.69, -5.209), (-0.06074, 0.006616, -5.209), (-0.04964, -3.69, -5.522), (-0.04964, 0.006616, -5.522), (-0.03697, -3.69, -5.755), (-0.03697, 0.006616, -5.755), (-0.02323, -3.69, -5.898), (-0.02323, 0.006616, -5.898), (-0.008938, -3.69, -5.946), (0.005354, -3.69, -5.898), (0.0191, -3.69, -5.755), (0.03176, -3.69, -5.522), (0.04286, -3.69, -5.209), (0.05198, -3.69, -4.827), (0.05875, -3.69, -4.391), (0.06291, -3.69, -3.919), (0.06432, -3.69, -3.427), (0.06291, -3.69, -2.936), (0.05875, -3.69, -2.463), (0.05198, -3.69, -2.028), (0.04286, -3.69, -1.646), (0.03176, -3.69, -1.333), (0.0191, -3.69, -1.1), (0.005354, -3.69, -0.9568), (-0.008938, -3.69, -0.9084), (-0.02323, -3.69, -0.9568), (-0.03697, -3.69, -1.1), (-0.04964, -3.69, -1.333), (-0.06074, -3.69, -1.646), (-0.06985, -3.69, -2.028), (-0.07662, -3.69, -2.463), (-0.08079, -3.69, -2.936), (-0.0822, -3.69, -3.427), (-0.08079, -3.69, -3.919), (-0.07662, -3.69, -4.391), (-0.06985, -3.69, -4.827), (-0.06074, -3.69, -5.209), (-0.04964, -3.69, -5.522), (-0.03697, -3.69, -5.755), (-0.02323, -3.69, -5.898), (0.0, 1.0, -1.0), (0.0, 1.0, 1.0), (0.1951, 0.9808, -1.0), (0.1951, 0.9808, 1.0), (0.3827, 0.9239, -1.0), (0.3827, 0.9239, 1.0), (0.5556, 0.8315, -1.0), (0.5556, 0.8315, 1.0), (0.7071, 0.7071, -1.0), (0.7071, 0.7071, 1.0), (0.8315, 0.5556, -1.0), (0.8315, 0.5556, 1.0), (0.9239, 0.3827, -1.0), (0.9239, 0.3827, 1.0), (0.9808, 0.1951, -1.0), (0.9808, 0.1951, 1.0), (1.0, 7.55e-08, -1.0), (1.0, 7.55e-08, 1.0), (0.9808, -0.1951, -1.0), (0.9808, -0.1951, 1.0), (0.9239, -0.3827, -1.0), (0.9239, -0.3827, 1.0), (0.8315, -0.5556, -1.0), (0.8315, -0.5556, 1.0), (0.7071, -0.7071, -1.0), (0.7071, -0.7071, 1.0), (0.5556, -0.8315, -1.0), (0.5556, -0.8315, 1.0), (0.3827, -0.9239, -1.0), (0.3827, -0.9239, 1.0), (0.1951, -0.9808, -1.0), (0.1951, -0.9808, 1.0), (-3.258e-07, -1.0, 1.0), (-0.1951, -0.9808, -1.0), (-0.1951, -0.9808, 1.0), (-0.3827, -0.9239, -1.0), (-0.3827, -0.9239, 1.0), (-0.5556, -0.8315, -1.0), (-0.5556, -0.8315, 1.0), (-0.7071, -0.7071, -1.0), (-0.7071, -0.7071, 1.0), (-0.8315, -0.5556, -1.0), (-0.8315, -0.5556, 1.0), (-0.9239, -0.3827, -1.0), (-0.9239, -0.3827, 1.0), (-0.9808, -0.1951, -1.0), (-0.9808, -0.1951, 1.0), (-1.0, 9.656e-07, -1.0), (-1.0, 9.656e-07, 1.0), (-0.9808, 0.1951, -1.0), (-0.9808, 0.1951, 1.0), (-0.9239, 0.3827, -1.0), (-0.9239, 0.3827, 1.0), (-0.8315, 0.5556, -1.0), (-0.8315, 0.5556, 1.0), (-0.7071, 0.7071, -1.0), (-0.7071, 0.7071, 1.0), (-0.5556, 0.8315, -1.0), (-0.5556, 0.8315, 1.0), (-0.3827, 0.9239, -1.0), (-0.3827, 0.9239, 1.0), (-0.1951, 0.9808, -1.0), (-0.1951, 0.9808, 1.0), (-0.02323, -0.9977, -0.9568), (-0.02738, -0.9973, -1.0), (-0.02738, 0.006616, -1.0), (0.005354, -0.9995, -0.9568), (0.009499, -0.9991, -1.0), (0.009499, 0.006616, -1.0), (-3.258e-07, -1.0, -0.9386), (-0.008938, -0.9991, -0.9084)], [], [(0, 1, 3, 2), (2, 3, 5, 4), (4, 5, 7, 6), (6, 7, 9, 8), (8, 9, 11, 10), (10, 11, 13, 12), (12, 13, 15, 14), (14, 15, 17, 16), (16, 17, 19, 18), (18, 19, 21, 20), (20, 21, 23, 22), (22, 23, 25, 24), (24, 25, 27, 26), (26, 27, 29, 28), (28, 29, 161, 160, 159, 30), (30, 159, 162, 163, 31), (31, 163, 156, 32), (32, 156, 157, 158, 34, 33), (33, 34, 36, 35), (35, 36, 38, 37), (37, 38, 40, 39), (39, 40, 42, 41), (41, 42, 44, 43), (43, 44, 46, 45), (45, 46, 48, 47), (47, 48, 50, 49), (49, 50, 52, 51), (51, 52, 54, 53), (53, 54, 56, 55), (55, 56, 58, 57), (3, 1, 60, 58, 56, 54, 52, 50, 48, 46, 44, 42, 40, 38, 36, 34, 158, 161, 29, 27, 25, 23, 21, 19, 17, 15, 13, 11, 9, 7, 5), (57, 58, 60, 59), (59, 60, 1, 0), (4, 6, 64, 63), (61, 62, 63, 64, 65, 66, 67, 68, 69, 70, 71, 72, 73, 74, 75, 76, 77, 78, 79, 80, 81, 82, 83, 84, 85, 86, 87, 88, 89, 90, 91, 92), (22, 24, 73, 72), (37, 39, 82, 81), (55, 57, 91, 90), (14, 16, 69, 68), (31, 32, 78, 77), (47, 49, 87, 86), (6, 8, 65, 64), (24, 26, 74, 73), (39, 41, 83, 82), (57, 59, 92, 91), (16, 18, 70, 69), (32, 33, 79, 78), (49, 51, 88, 87), (8, 10, 66, 65), (26, 28, 75, 74), (41, 43, 84, 83), (0, 2, 62, 61), (59, 0, 61, 92), (18, 20, 71, 70), (33, 35, 80, 79), (51, 53, 89, 88), (10, 12, 67, 66), (28, 30, 76, 75), (43, 45, 85, 84), (2, 4, 63, 62), (20, 22, 72, 71), (35, 37, 81, 80), (53, 55, 90, 89), (12, 14, 68, 67), (30, 31, 77, 76), (45, 47, 86, 85), (93, 94, 96, 95), (95, 96, 98, 97), (97, 98, 100, 99), (99, 100, 102, 101), (101, 102, 104, 103), (103, 104, 106, 105), (105, 106, 108, 107), (107, 108, 110, 109), (109, 110, 112, 111), (111, 112, 114, 113), (113, 114, 116, 115), (115, 116, 118, 117), (117, 118, 120, 119), (119, 120, 122, 121), (121, 122, 124, 123), (123, 124, 125, 162, 159, 160), (126, 127, 129, 128), (128, 129, 131, 130), (130, 131, 133, 132), (132, 133, 135, 134), (134, 135, 137, 136), (136, 137, 139, 138), (138, 139, 141, 140), (140, 141, 143, 142), (142, 143, 145, 144), (144, 145, 147, 146), (146, 147, 149, 148), (148, 149, 151, 150), (150, 151, 153, 152), (96, 94, 155, 153, 151, 149, 147, 145, 143, 141, 139, 137, 135, 133, 131, 129, 127, 125, 124, 122, 120, 118, 116, 114, 112, 110, 108, 106, 104, 102, 100, 98), (152, 153, 155, 154), (154, 155, 94, 93), (93, 95, 97, 99, 101, 103, 105, 107, 109, 111, 113, 115, 117, 119, 121, 123, 160, 161, 158, 157, 126, 128, 130, 132, 134, 136, 138, 140, 142, 144, 146, 148, 150, 152, 154), (157, 156, 163, 162, 125, 127, 126)])
me_cylinder_023.materials.append(mat_white_target)
me_cylinder_023.use_remesh_preserve_volume = False
me_cylinder_023.use_remesh_preserve_attributes = False
me_cylinder_023.use_mirror_vertex_groups = False
me_cylinder_023.update()
me_cylinder_021 = bpy.data.meshes.new('Cylinder.021')
me_cylinder_021.from_pydata([(0.0, 1.0, -1.0), (4.098, -3.343, 21.46), (0.1951, 0.9808, -1.0), (4.293, -3.362, 21.46), (0.3827, 0.9239, -1.0), (4.481, -3.419, 21.46), (0.5556, 0.8315, -1.0), (4.654, -3.511, 21.46), (0.7071, 0.7071, -1.0), (4.805, -3.636, 21.46), (0.8315, 0.5556, -1.0), (4.93, -3.787, 21.46), (0.9239, 0.3827, -1.0), (5.022, -3.96, 21.46), (0.9808, 0.1951, -1.0), (5.079, -4.148, 21.46), (1.0, 7.55e-08, -1.0), (5.098, -4.343, 21.46), (0.9808, -0.1951, -1.0), (5.079, -4.538, 21.46), (0.9239, -0.3827, -1.0), (5.022, -4.726, 21.46), (0.8315, -0.5556, -1.0), (4.93, -4.898, 21.46), (0.7071, -0.7071, -1.0), (4.805, -5.05, 21.46), (0.5556, -0.8315, -1.0), (4.654, -5.174, 21.46), (0.3827, -0.9239, -1.0), (4.481, -5.267, 21.46), (0.1951, -0.9808, -1.0), (4.293, -5.324, 21.46), (-3.258e-07, -1.0, -1.0), (4.098, -5.343, 21.46), (-0.1951, -0.9808, -1.0), (3.903, -5.324, 21.46), (-0.3827, -0.9239, -1.0), (3.716, -5.267, 21.46), (-0.5556, -0.8315, -1.0), (3.543, -5.174, 21.46), (-0.7071, -0.7071, -1.0), (3.391, -5.05, 21.46), (-0.8315, -0.5556, -1.0), (3.267, -4.898, 21.46), (-0.9239, -0.3827, -1.0), (3.174, -4.726, 21.46), (-0.9808, -0.1951, -1.0), (3.117, -4.538, 21.46), (-1.0, 9.656e-07, -1.0), (3.098, -4.343, 21.46), (-0.9808, 0.1951, -1.0), (3.117, -4.148, 21.46), (-0.9239, 0.3827, -1.0), (3.174, -3.96, 21.46), (-0.8315, 0.5556, -1.0), (3.267, -3.787, 21.46), (-0.7071, 0.7071, -1.0), (3.391, -3.636, 21.46), (-0.5556, 0.8315, -1.0), (3.543, -3.511, 21.46), (-0.3827, 0.9239, -1.0), (3.716, -3.419, 21.46), (-0.1951, 0.9808, -1.0), (3.903, -3.362, 21.46)], [], [(0, 1, 3, 2), (2, 3, 5, 4), (4, 5, 7, 6), (6, 7, 9, 8), (8, 9, 11, 10), (10, 11, 13, 12), (12, 13, 15, 14), (14, 15, 17, 16), (16, 17, 19, 18), (18, 19, 21, 20), (20, 21, 23, 22), (22, 23, 25, 24), (24, 25, 27, 26), (26, 27, 29, 28), (28, 29, 31, 30), (30, 31, 33, 32), (32, 33, 35, 34), (34, 35, 37, 36), (36, 37, 39, 38), (38, 39, 41, 40), (40, 41, 43, 42), (42, 43, 45, 44), (44, 45, 47, 46), (46, 47, 49, 48), (48, 49, 51, 50), (50, 51, 53, 52), (52, 53, 55, 54), (54, 55, 57, 56), (56, 57, 59, 58), (58, 59, 61, 60), (3, 1, 63, 61, 59, 57, 55, 53, 51, 49, 47, 45, 43, 41, 39, 37, 35, 33, 31, 29, 27, 25, 23, 21, 19, 17, 15, 13, 11, 9, 7, 5), (60, 61, 63, 62), (62, 63, 1, 0), (0, 2, 4, 6, 8, 10, 12, 14, 16, 18, 20, 22, 24, 26, 28, 30, 32, 34, 36, 38, 40, 42, 44, 46, 48, 50, 52, 54, 56, 58, 60, 62)])
me_cylinder_021.materials.append(mat_target)
me_cylinder_021.use_remesh_preserve_volume = False
me_cylinder_021.use_remesh_preserve_attributes = False
me_cylinder_021.use_mirror_vertex_groups = False
me_cylinder_021.update()
me_cylinder_020 = bpy.data.meshes.new('Cylinder.020')
me_cylinder_020.from_pydata([(0.0, 1.0, -1.0), (4.098, -3.343, 21.46), (0.1951, 0.9808, -1.0), (4.293, -3.362, 21.46), (0.3827, 0.9239, -1.0), (4.481, -3.419, 21.46), (0.5556, 0.8315, -1.0), (4.654, -3.511, 21.46), (0.7071, 0.7071, -1.0), (4.805, -3.636, 21.46), (0.8315, 0.5556, -1.0), (4.93, -3.787, 21.46), (0.9239, 0.3827, -1.0), (5.022, -3.96, 21.46), (0.9808, 0.1951, -1.0), (5.079, -4.148, 21.46), (1.0, 7.55e-08, -1.0), (5.098, -4.343, 21.46), (0.9808, -0.1951, -1.0), (5.079, -4.538, 21.46), (0.9239, -0.3827, -1.0), (5.022, -4.726, 21.46), (0.8315, -0.5556, -1.0), (4.93, -4.898, 21.46), (0.7071, -0.7071, -1.0), (4.805, -5.05, 21.46), (0.5556, -0.8315, -1.0), (4.654, -5.174, 21.46), (0.3827, -0.9239, -1.0), (4.481, -5.267, 21.46), (0.1951, -0.9808, -1.0), (4.293, -5.324, 21.46), (-3.258e-07, -1.0, -1.0), (4.098, -5.343, 21.46), (-0.1951, -0.9808, -1.0), (3.903, -5.324, 21.46), (-0.3827, -0.9239, -1.0), (3.716, -5.267, 21.46), (-0.5556, -0.8315, -1.0), (3.543, -5.174, 21.46), (-0.7071, -0.7071, -1.0), (3.391, -5.05, 21.46), (-0.8315, -0.5556, -1.0), (3.267, -4.898, 21.46), (-0.9239, -0.3827, -1.0), (3.174, -4.726, 21.46), (-0.9808, -0.1951, -1.0), (3.117, -4.538, 21.46), (-1.0, 9.656e-07, -1.0), (3.098, -4.343, 21.46), (-0.9808, 0.1951, -1.0), (3.117, -4.148, 21.46), (-0.9239, 0.3827, -1.0), (3.174, -3.96, 21.46), (-0.8315, 0.5556, -1.0), (3.267, -3.787, 21.46), (-0.7071, 0.7071, -1.0), (3.391, -3.636, 21.46), (-0.5556, 0.8315, -1.0), (3.543, -3.511, 21.46), (-0.3827, 0.9239, -1.0), (3.716, -3.419, 21.46), (-0.1951, 0.9808, -1.0), (3.903, -3.362, 21.46)], [], [(0, 1, 3, 2), (2, 3, 5, 4), (4, 5, 7, 6), (6, 7, 9, 8), (8, 9, 11, 10), (10, 11, 13, 12), (12, 13, 15, 14), (14, 15, 17, 16), (16, 17, 19, 18), (18, 19, 21, 20), (20, 21, 23, 22), (22, 23, 25, 24), (24, 25, 27, 26), (26, 27, 29, 28), (28, 29, 31, 30), (30, 31, 33, 32), (32, 33, 35, 34), (34, 35, 37, 36), (36, 37, 39, 38), (38, 39, 41, 40), (40, 41, 43, 42), (42, 43, 45, 44), (44, 45, 47, 46), (46, 47, 49, 48), (48, 49, 51, 50), (50, 51, 53, 52), (52, 53, 55, 54), (54, 55, 57, 56), (56, 57, 59, 58), (58, 59, 61, 60), (3, 1, 63, 61, 59, 57, 55, 53, 51, 49, 47, 45, 43, 41, 39, 37, 35, 33, 31, 29, 27, 25, 23, 21, 19, 17, 15, 13, 11, 9, 7, 5), (60, 61, 63, 62), (62, 63, 1, 0), (0, 2, 4, 6, 8, 10, 12, 14, 16, 18, 20, 22, 24, 26, 28, 30, 32, 34, 36, 38, 40, 42, 44, 46, 48, 50, 52, 54, 56, 58, 60, 62)])
me_cylinder_020.materials.append(mat_target)
me_cylinder_020.use_remesh_preserve_volume = False
me_cylinder_020.use_remesh_preserve_attributes = False
me_cylinder_020.use_mirror_vertex_groups = False
me_cylinder_020.update()
me_cylinder_018 = bpy.data.meshes.new('Cylinder.018')
me_cylinder_018.from_pydata([(-0.008938, -3.69, -5.946), (-0.008938, 0.006617, -5.946), (0.005354, -3.69, -5.898), (0.005354, 0.006617, -5.898), (0.0191, -3.69, -5.755), (0.0191, 0.006617, -5.755), (0.03176, -3.69, -5.522), (0.03176, 0.006617, -5.522), (0.04287, -3.69, -5.209), (0.04287, 0.006617, -5.209), (0.05198, -3.69, -4.827), (0.05198, 0.006617, -4.827), (0.05875, -3.69, -4.391), (0.05875, 0.006617, -4.391), (0.06291, -3.69, -3.919), (0.06291, 0.006617, -3.919), (0.06432, -3.69, -3.427), (0.06432, 0.006617, -3.427), (0.06291, -3.69, -2.936), (0.06291, 0.006617, -2.936), (0.05875, -3.69, -2.463), (0.05875, 0.006617, -2.463), (0.05198, -3.69, -2.028), (0.05198, 0.006617, -2.028), (0.04287, -3.69, -1.646), (0.04287, 0.006617, -1.646), (0.03176, -3.69, -1.333), (0.03176, 0.006617, -1.333), (0.0191, -3.69, -1.1), (0.0191, 0.006617, -1.1), (0.005354, -3.69, -0.9567), (-0.008938, -3.69, -0.9083), (-0.02323, -3.69, -0.9567), (-0.03697, -3.69, -1.1), (-0.03697, 0.006617, -1.1), (-0.04964, -3.69, -1.333), (-0.04964, 0.006617, -1.333), (-0.06074, -3.69, -1.646), (-0.06074, 0.006617, -1.646), (-0.06985, -3.69, -2.028), (-0.06985, 0.006617, -2.028), (-0.07662, -3.69, -2.463), (-0.07662, 0.006617, -2.463), (-0.08079, -3.69, -2.936), (-0.08079, 0.006617, -2.936), (-0.0822, -3.69, -3.427), (-0.0822, 0.006617, -3.427), (-0.08079, -3.69, -3.919), (-0.08079, 0.006617, -3.919), (-0.07662, -3.69, -4.391), (-0.07662, 0.006617, -4.391), (-0.06985, -3.69, -4.827), (-0.06985, 0.006617, -4.827), (-0.06074, -3.69, -5.209), (-0.06074, 0.006617, -5.209), (-0.04964, -3.69, -5.522), (-0.04964, 0.006617, -5.522), (-0.03697, -3.69, -5.755), (-0.03697, 0.006617, -5.755), (-0.02323, -3.69, -5.898), (-0.02323, 0.006617, -5.898), (-0.008938, -3.69, -5.946), (0.005354, -3.69, -5.898), (0.0191, -3.69, -5.755), (0.03176, -3.69, -5.522), (0.04287, -3.69, -5.209), (0.05198, -3.69, -4.827), (0.05875, -3.69, -4.391), (0.06291, -3.69, -3.919), (0.06432, -3.69, -3.427), (0.06291, -3.69, -2.936), (0.05875, -3.69, -2.463), (0.05198, -3.69, -2.028), (0.04287, -3.69, -1.646), (0.03176, -3.69, -1.333), (0.0191, -3.69, -1.1), (0.005354, -3.69, -0.9567), (-0.008938, -3.69, -0.9083), (-0.02323, -3.69, -0.9567), (-0.03697, -3.69, -1.1), (-0.04964, -3.69, -1.333), (-0.06074, -3.69, -1.646), (-0.06985, -3.69, -2.028), (-0.07662, -3.69, -2.463), (-0.08079, -3.69, -2.936), (-0.0822, -3.69, -3.427), (-0.08079, -3.69, -3.919), (-0.07662, -3.69, -4.391), (-0.06985, -3.69, -4.827), (-0.06074, -3.69, -5.209), (-0.04964, -3.69, -5.522), (-0.03697, -3.69, -5.755), (-0.02323, -3.69, -5.898), (0.0, 1.0, -1.0), (0.0, 1.0, 1.0), (0.1951, 0.9808, -1.0), (0.1951, 0.9808, 1.0), (0.3827, 0.9239, -1.0), (0.3827, 0.9239, 1.0), (0.5556, 0.8315, -1.0), (0.5556, 0.8315, 1.0), (0.7071, 0.7071, -1.0), (0.7071, 0.7071, 1.0), (0.8315, 0.5556, -1.0), (0.8315, 0.5556, 1.0), (0.9239, 0.3827, -1.0), (0.9239, 0.3827, 1.0), (0.9808, 0.1951, -1.0), (0.9808, 0.1951, 1.0), (1.0, 7.55e-08, -1.0), (1.0, 7.55e-08, 1.0), (0.9808, -0.1951, -1.0), (0.9808, -0.1951, 1.0), (0.9239, -0.3827, -1.0), (0.9239, -0.3827, 1.0), (0.8315, -0.5556, -1.0), (0.8315, -0.5556, 1.0), (0.7071, -0.7071, -1.0), (0.7071, -0.7071, 1.0), (0.5556, -0.8315, -1.0), (0.5556, -0.8315, 1.0), (0.3827, -0.9239, -1.0), (0.3827, -0.9239, 1.0), (0.1951, -0.9808, -1.0), (0.1951, -0.9808, 1.0), (-3.258e-07, -1.0, 1.0), (-0.1951, -0.9808, -1.0), (-0.1951, -0.9808, 1.0), (-0.3827, -0.9239, -1.0), (-0.3827, -0.9239, 1.0), (-0.5556, -0.8315, -1.0), (-0.5556, -0.8315, 1.0), (-0.7071, -0.7071, -1.0), (-0.7071, -0.7071, 1.0), (-0.8315, -0.5556, -1.0), (-0.8315, -0.5556, 1.0), (-0.9239, -0.3827, -1.0), (-0.9239, -0.3827, 1.0), (-0.9808, -0.1951, -1.0), (-0.9808, -0.1951, 1.0), (-1.0, 9.656e-07, -1.0), (-1.0, 9.656e-07, 1.0), (-0.9808, 0.1951, -1.0), (-0.9808, 0.1951, 1.0), (-0.9239, 0.3827, -1.0), (-0.9239, 0.3827, 1.0), (-0.8315, 0.5556, -1.0), (-0.8315, 0.5556, 1.0), (-0.7071, 0.7071, -1.0), (-0.7071, 0.7071, 1.0), (-0.5556, 0.8315, -1.0), (-0.5556, 0.8315, 1.0), (-0.3827, 0.9239, -1.0), (-0.3827, 0.9239, 1.0), (-0.1951, 0.9808, -1.0), (-0.1951, 0.9808, 1.0), (-0.02323, -0.9977, -0.9567), (-0.02738, -0.9973, -1.0), (-0.02738, 0.006617, -1.0), (0.005354, -0.9995, -0.9567), (0.009503, -0.9991, -1.0), (0.009503, 0.006617, -1.0), (-3.258e-07, -1.0, -0.9386), (-0.008938, -0.9991, -0.9083)], [], [(0, 1, 3, 2), (2, 3, 5, 4), (4, 5, 7, 6), (6, 7, 9, 8), (8, 9, 11, 10), (10, 11, 13, 12), (12, 13, 15, 14), (14, 15, 17, 16), (16, 17, 19, 18), (18, 19, 21, 20), (20, 21, 23, 22), (22, 23, 25, 24), (24, 25, 27, 26), (26, 27, 29, 28), (28, 29, 161, 160, 159, 30), (30, 159, 162, 163, 31), (31, 163, 156, 32), (32, 156, 157, 158, 34, 33), (33, 34, 36, 35), (35, 36, 38, 37), (37, 38, 40, 39), (39, 40, 42, 41), (41, 42, 44, 43), (43, 44, 46, 45), (45, 46, 48, 47), (47, 48, 50, 49), (49, 50, 52, 51), (51, 52, 54, 53), (53, 54, 56, 55), (55, 56, 58, 57), (3, 1, 60, 58, 56, 54, 52, 50, 48, 46, 44, 42, 40, 38, 36, 34, 158, 161, 29, 27, 25, 23, 21, 19, 17, 15, 13, 11, 9, 7, 5), (57, 58, 60, 59), (59, 60, 1, 0), (4, 6, 64, 63), (61, 62, 63, 64, 65, 66, 67, 68, 69, 70, 71, 72, 73, 74, 75, 76, 77, 78, 79, 80, 81, 82, 83, 84, 85, 86, 87, 88, 89, 90, 91, 92), (22, 24, 73, 72), (37, 39, 82, 81), (55, 57, 91, 90), (14, 16, 69, 68), (31, 32, 78, 77), (47, 49, 87, 86), (6, 8, 65, 64), (24, 26, 74, 73), (39, 41, 83, 82), (57, 59, 92, 91), (16, 18, 70, 69), (32, 33, 79, 78), (49, 51, 88, 87), (8, 10, 66, 65), (26, 28, 75, 74), (41, 43, 84, 83), (0, 2, 62, 61), (59, 0, 61, 92), (18, 20, 71, 70), (33, 35, 80, 79), (51, 53, 89, 88), (10, 12, 67, 66), (28, 30, 76, 75), (43, 45, 85, 84), (2, 4, 63, 62), (20, 22, 72, 71), (35, 37, 81, 80), (53, 55, 90, 89), (12, 14, 68, 67), (30, 31, 77, 76), (45, 47, 86, 85), (93, 94, 96, 95), (95, 96, 98, 97), (97, 98, 100, 99), (99, 100, 102, 101), (101, 102, 104, 103), (103, 104, 106, 105), (105, 106, 108, 107), (107, 108, 110, 109), (109, 110, 112, 111), (111, 112, 114, 113), (113, 114, 116, 115), (115, 116, 118, 117), (117, 118, 120, 119), (119, 120, 122, 121), (121, 122, 124, 123), (123, 124, 125, 162, 159, 160), (126, 127, 129, 128), (128, 129, 131, 130), (130, 131, 133, 132), (132, 133, 135, 134), (134, 135, 137, 136), (136, 137, 139, 138), (138, 139, 141, 140), (140, 141, 143, 142), (142, 143, 145, 144), (144, 145, 147, 146), (146, 147, 149, 148), (148, 149, 151, 150), (150, 151, 153, 152), (96, 94, 155, 153, 151, 149, 147, 145, 143, 141, 139, 137, 135, 133, 131, 129, 127, 125, 124, 122, 120, 118, 116, 114, 112, 110, 108, 106, 104, 102, 100, 98), (152, 153, 155, 154), (154, 155, 94, 93), (93, 95, 97, 99, 101, 103, 105, 107, 109, 111, 113, 115, 117, 119, 121, 123, 160, 161, 158, 157, 126, 128, 130, 132, 134, 136, 138, 140, 142, 144, 146, 148, 150, 152, 154), (157, 156, 163, 162, 125, 127, 126)])
me_cylinder_018.materials.append(mat_white_target)
me_cylinder_018.use_remesh_preserve_volume = False
me_cylinder_018.use_remesh_preserve_attributes = False
me_cylinder_018.use_mirror_vertex_groups = False
me_cylinder_018.update()
me_cylinder_028 = bpy.data.meshes.new('Cylinder.028')
me_cylinder_028.from_pydata([(-0.7941, 1.034, -0.3458), (-0.7941, 1.031, -0.3458), (-0.7336, 1.034, -0.3518), (-0.7336, 1.031, -0.3518), (-0.6755, 1.034, -0.3694), (-0.6755, 1.031, -0.3694), (-0.6219, 1.034, -0.398), (-0.6219, 1.031, -0.398), (-0.575, 1.034, -0.4366), (-0.575, 1.031, -0.4366), (-0.5365, 1.034, -0.4835), (-0.5365, 1.031, -0.4835), (-0.5078, 1.034, -0.5371), (-0.5078, 1.031, -0.5371), (-0.4902, 1.034, -0.5952), (-0.4902, 1.031, -0.5952), (-0.4842, 1.034, -0.6556), (-0.4842, 1.031, -0.6556), (-0.4902, 1.034, -0.7161), (-0.4902, 1.031, -0.7161), (-0.5078, 1.034, -0.7742), (-0.5078, 1.031, -0.7742), (-0.5365, 1.034, -0.8278), (-0.5365, 1.031, -0.8278), (-0.575, 1.034, -0.8747), (-0.575, 1.031, -0.8747), (-0.6219, 1.034, -0.9132), (-0.6219, 1.031, -0.9132), (-0.6755, 1.034, -0.9419), (-0.6755, 1.031, -0.9419), (-0.7336, 1.034, -0.9595), (-0.7336, 1.031, -0.9595), (-0.7941, 1.034, -0.9654), (-0.7941, 1.031, -0.9654), (-0.8545, 1.034, -0.9595), (-0.8545, 1.031, -0.9595), (-0.9126, 1.034, -0.9419), (-0.9126, 1.031, -0.9419), (-0.9662, 1.034, -0.9132), (-0.9662, 1.031, -0.9132), (-1.013, 1.034, -0.8747), (-1.013, 1.031, -0.8747), (-1.052, 1.034, -0.8278), (-1.052, 1.031, -0.8278), (-1.08, 1.034, -0.7742), (-1.08, 1.031, -0.7742), (-1.098, 1.034, -0.7161), (-1.098, 1.031, -0.7161), (-1.104, 1.034, -0.6556), (-1.104, 1.031, -0.6556), (-1.098, 1.034, -0.5952), (-1.098, 1.031, -0.5952), (-1.08, 1.034, -0.5371), (-1.08, 1.031, -0.5371), (-1.052, 1.034, -0.4835), (-1.052, 1.031, -0.4835), (-1.013, 1.034, -0.4366), (-1.013, 1.031, -0.4366), (-0.9662, 1.034, -0.398), (-0.9662, 1.031, -0.398), (-0.9126, 1.034, -0.3694), (-0.9126, 1.031, -0.3694), (-0.8545, 1.034, -0.3518), (-0.8545, 1.031, -0.3518)], [], [(0, 1, 3, 2), (2, 3, 5, 4), (4, 5, 7, 6), (6, 7, 9, 8), (8, 9, 11, 10), (10, 11, 13, 12), (12, 13, 15, 14), (14, 15, 17, 16), (16, 17, 19, 18), (18, 19, 21, 20), (20, 21, 23, 22), (22, 23, 25, 24), (24, 25, 27, 26), (26, 27, 29, 28), (28, 29, 31, 30), (30, 31, 33, 32), (32, 33, 35, 34), (34, 35, 37, 36), (36, 37, 39, 38), (38, 39, 41, 40), (40, 41, 43, 42), (42, 43, 45, 44), (44, 45, 47, 46), (46, 47, 49, 48), (48, 49, 51, 50), (50, 51, 53, 52), (52, 53, 55, 54), (54, 55, 57, 56), (56, 57, 59, 58), (58, 59, 61, 60), (3, 1, 63, 61, 59, 57, 55, 53, 51, 49, 47, 45, 43, 41, 39, 37, 35, 33, 31, 29, 27, 25, 23, 21, 19, 17, 15, 13, 11, 9, 7, 5), (60, 61, 63, 62), (62, 63, 1, 0), (0, 2, 4, 6, 8, 10, 12, 14, 16, 18, 20, 22, 24, 26, 28, 30, 32, 34, 36, 38, 40, 42, 44, 46, 48, 50, 52, 54, 56, 58, 60, 62)])
me_cylinder_028.materials.append(mat_black_target)
me_cylinder_028.use_remesh_preserve_volume = False
me_cylinder_028.use_remesh_preserve_attributes = False
me_cylinder_028.use_mirror_vertex_groups = False
me_cylinder_028.update()
arm_armature_002 = bpy.data.armatures.new('Armature.002')  # bones are not reproduced
arm_armature_001 = bpy.data.armatures.new('Armature.001')  # bones are not reproduced
arm_armature = bpy.data.armatures.new('Armature')  # bones are not reproduced

# ---- objects
ob_wh_target_3 = bpy.data.objects.new('wh_target_3', arm_armature_002)
ob_white_target_3 = bpy.data.objects.new('white_target_3', me_cylinder_024)
ob_wh_target_2 = bpy.data.objects.new('wh_target_2', arm_armature_001)
ob_white_target_2 = bpy.data.objects.new('white_target_2', me_cylinder_036)
ob_wh_target_1 = bpy.data.objects.new('wh_target_1', arm_armature)
ob_white_target_1 = bpy.data.objects.new('white_target_1', me_cylinder_035)
ob_camera_001 = bpy.data.objects.new('Camera.001', cam_camera_001)
ob_installation = bpy.data.objects.new('installation', me_cube_000)
ob_black_target_1 = bpy.data.objects.new('black_target_1', me_cylinder_037)
ob_back_stick_1 = bpy.data.objects.new('back_stick_1', me_cylinder_034)
ob_black_target_2 = bpy.data.objects.new('black_target_2', me_cylinder_032)
ob_black_target_3 = bpy.data.objects.new('black_target_3', me_cylinder_031)
ob_black_target_4 = bpy.data.objects.new('black_target_4', me_cylinder_030)
ob_back_stick_2 = bpy.data.objects.new('back_stick_2', me_cylinder_027)
ob_back_stick_3 = bpy.data.objects.new('back_stick_3', me_cylinder_026)
ob_white_target_4 = bpy.data.objects.new('white_target_4', me_cylinder_023)
ob_back_stick_4 = bpy.data.objects.new('back_stick_4', me_cylinder_021)
ob_back_stick_5 = bpy.data.objects.new('back_stick_5', me_cylinder_020)
ob_white_target_5 = bpy.data.objects.new('white_target_5', me_cylinder_018)
ob_black_target_5 = bpy.data.objects.new('black_target_5', me_cylinder_028)
ob_lamp_001 = bpy.data.objects.new('Lamp.001', light_lamp_001)

# ---- transforms, parenting, visibility, modifiers, constraints
ob_wh_target_3.location = (-0.0145, -9.965, 0.006252)
ob_wh_target_3.lineart.crease_threshold = 0.0
ob_white_target_3.parent = ob_wh_target_3
ob_white_target_3.matrix_parent_inverse = Matrix(((1.0, 0.0, 0.0, 0.0145), (0.0, 1.0, 0.0, 9.965), (0.0, 0.0, 1.0, -0.006252), (0.0, 0.0, 0.0, 1.0)))
ob_white_target_3.location = (-0.01035, -10.0, 1.389)
ob_white_target_3.rotation_euler = (1.571, -0.0, 0.0)
ob_white_target_3.scale = (0.3769, 0.3769, 0.01096)
ob_white_target_3.lineart.crease_threshold = 0.0
_vg = ob_white_target_3.vertex_groups.new(name='w_t_3')
for _i, _w in zip([0, 1, 2, 3, 4, 5, 6, 7, 8, 9, 10, 11, 12, 13, 14, 15, 16, 17, 18, 19, 20, 21, 22, 23, 24, 25, 26, 27, 28, 29, 30, 31, 32, 33, 34, 35, 36, 37, 38, 39, 40, 41, 42, 43, 44, 45, 46, 47, 48, 49, 50, 51, 52, 53, 54, 55, 56, 57, 58, 59, 60, 61, 62, 63, 64, 65, 66, 67, 68, 69, 70, 71, 72, 73, 74, 75, 76, 77, 78, 79, 80, 81, 82, 83, 84, 85, 86, 87, 88, 89, 90, 91, 92, 93, 94, 95, 96, 97, 98, 99, 100, 101, 102, 103, 104, 105, 106, 107, 108, 109, 110, 111, 112, 113, 114, 115, 116, 117, 118, 119, 120, 121, 122, 123, 124, 125, 126, 127, 128, 129, 130, 131, 132, 133, 134, 135, 136, 137, 138, 139, 140, 141, 142, 143, 144, 145, 146, 147, 148, 149, 150, 151, 152, 153, 154, 155, 156, 157, 158, 159, 160, 161, 162, 163], [1.0, 1.0, 1.0, 1.0, 1.0, 1.0, 1.0, 1.0, 1.0, 1.0, 1.0, 1.0, 1.0, 1.0, 1.0, 1.0, 1.0, 1.0, 1.0, 1.0, 1.0, 1.0, 1.0, 1.0, 1.0, 1.0, 1.0, 1.0, 1.0, 1.0, 1.0, 1.0, 1.0, 1.0, 1.0, 1.0, 1.0, 1.0, 1.0, 1.0, 1.0, 1.0, 1.0, 1.0, 1.0, 1.0, 1.0, 1.0, 1.0, 1.0, 1.0, 1.0, 1.0, 1.0, 1.0, 1.0, 1.0, 1.0, 1.0, 1.0, 1.0, 1.0, 1.0, 1.0, 1.0, 1.0, 1.0, 1.0, 1.0, 1.0, 1.0, 1.0, 1.0, 1.0, 1.0, 1.0, 1.0, 1.0, 1.0, 1.0, 1.0, 1.0, 1.0, 1.0, 1.0, 1.0, 1.0, 1.0, 1.0, 1.0, 1.0, 1.0, 1.0, 1.0, 1.0, 1.0, 1.0, 1.0, 1.0, 1.0, 1.0, 1.0, 1.0, 1.0, 1.0, 1.0, 1.0, 1.0, 1.0, 1.0, 1.0, 1.0, 1.0, 1.0, 1.0, 1.0, 1.0, 1.0, 1.0, 1.0, 1.0, 1.0, 1.0, 1.0, 1.0, 1.0, 1.0, 1.0, 1.0, 1.0, 1.0, 1.0, 1.0, 1.0, 1.0, 1.0, 1.0, 1.0, 1.0, 1.0, 1.0, 1.0, 1.0, 1.0, 1.0, 1.0, 1.0, 1.0, 1.0, 1.0, 1.0, 1.0, 1.0, 1.0, 1.0, 1.0, 1.0, 1.0, 1.0, 1.0, 1.0, 1.0, 1.0, 1.0]): _vg.add([_i], _w, 'REPLACE')
_m = ob_white_target_3.modifiers.new('Armature', 'ARMATURE')
_m.object = ob_wh_target_3
ob_wh_target_2.location = (-1.447, -9.963, 0.006702)
ob_wh_target_2.lineart.crease_threshold = 0.0
ob_white_target_2.parent = ob_wh_target_2
ob_white_target_2.matrix_parent_inverse = Matrix(((1.0, 0.0, 0.0, 1.447), (0.0, 1.0, 0.0, 9.963), (0.0, 0.0, 1.0, -0.006702), (0.0, 0.0, 0.0, 1.0)))
ob_white_target_2.location = (-1.44, -10.0, 1.389)
ob_white_target_2.rotation_euler = (1.571, -0.0, 0.0)
ob_white_target_2.scale = (0.3769, 0.3769, 0.01096)
ob_white_target_2.lineart.crease_threshold = 0.0
_vg = ob_white_target_2.vertex_groups.new(name='w_t_2')
for _i, _w in zip([0, 1, 2, 3, 4, 5, 6, 7, 8, 9, 10, 11, 12, 13, 14, 15, 16, 17, 18, 19, 20, 21, 22, 23, 24, 25, 26, 27, 28, 29, 30, 31, 32, 33, 34, 35, 36, 37, 38, 39, 40, 41, 42, 43, 44, 45, 46, 47, 48, 49, 50, 51, 52, 53, 54, 55, 56, 57, 58, 59, 60, 61, 62, 63, 64, 65, 66, 67, 68, 69, 70, 71, 72, 73, 74, 75, 76, 77, 78, 79, 80, 81, 82, 83, 84, 85, 86, 87, 88, 89, 90, 91, 92, 93, 94, 95, 96, 97, 98, 99, 100, 101, 102, 103, 104, 105, 106, 107, 108, 109, 110, 111, 112, 113, 114, 115, 116, 117, 118, 119, 120, 121, 122, 123, 124, 125, 126, 127, 128, 129, 130, 131, 132, 133, 134, 135, 136, 137, 138, 139, 140, 141, 142, 143, 144, 145, 146, 147, 148, 149, 150, 151, 152, 153, 154, 155, 156, 157, 158, 159, 160, 161, 162, 163], [1.0, 1.0, 1.0, 1.0, 1.0, 1.0, 1.0, 1.0, 1.0, 1.0, 1.0, 1.0, 1.0, 1.0, 1.0, 1.0, 1.0, 1.0, 1.0, 1.0, 1.0, 1.0, 1.0, 1.0, 1.0, 1.0, 1.0, 1.0, 1.0, 1.0, 1.0, 1.0, 1.0, 1.0, 1.0, 1.0, 1.0, 1.0, 1.0, 1.0, 1.0, 1.0, 1.0, 1.0, 1.0, 1.0, 1.0, 1.0, 1.0, 1.0, 1.0, 1.0, 1.0, 1.0, 1.0, 1.0, 1.0, 1.0, 1.0, 1.0, 1.0, 1.0, 1.0, 1.0, 1.0, 1.0, 1.0, 1.0, 1.0, 1.0, 1.0, 1.0, 1.0, 1.0, 1.0, 1.0, 1.0, 1.0, 1.0, 1.0, 1.0, 1.0, 1.0, 1.0, 1.0, 1.0, 1.0, 1.0, 1.0, 1.0, 1.0, 1.0, 1.0, 1.0, 1.0, 1.0, 1.0, 1.0, 1.0, 1.0, 1.0, 1.0, 1.0, 1.0, 1.0, 1.0, 1.0, 1.0, 1.0, 1.0, 1.0, 1.0, 1.0, 1.0, 1.0, 1.0, 1.0, 1.0, 1.0, 1.0, 1.0, 1.0, 1.0, 1.0, 1.0, 1.0, 1.0, 1.0, 1.0, 1.0, 1.0, 1.0, 1.0, 1.0, 1.0, 1.0, 1.0, 1.0, 1.0, 1.0, 1.0, 1.0, 1.0, 1.0, 1.0, 1.0, 1.0, 1.0, 1.0, 1.0, 1.0, 1.0, 1.0, 1.0, 1.0, 1.0, 1.0, 1.0, 1.0, 1.0, 1.0, 1.0, 1.0, 1.0]): _vg.add([_i], _w, 'REPLACE')
_m = ob_white_target_2.modifiers.new('Armature', 'ARMATURE')
_m.object = ob_wh_target_2
ob_wh_target_1.location = (-2.861, -9.964, 0.002288)
ob_wh_target_1.lineart.crease_threshold = 0.0
ob_white_target_1.parent = ob_wh_target_1
ob_white_target_1.matrix_parent_inverse = Matrix(((1.0, 0.0, 0.0, 2.861), (0.0, 1.0, 0.0, 9.964), (0.0, 1.455e-11, 1.0, -0.002288), (0.0, 0.0, 0.0, 1.0)))
ob_white_target_1.location = (-2.857, -10.0, 1.389)
ob_white_target_1.rotation_euler = (1.571, -0.0, 0.0)
ob_white_target_1.scale = (0.3769, 0.3769, 0.01096)
ob_white_target_1.lineart.crease_threshold = 0.0
_vg = ob_white_target_1.vertex_groups.new(name='w_t_1')
for _i, _w in zip([0, 1, 2, 3, 4, 5, 6, 7, 8, 9, 10, 11, 12, 13, 14, 15, 16, 17, 18, 19, 20, 21, 22, 23, 24, 25, 26, 27, 28, 29, 30, 31, 32, 33, 34, 35, 36, 37, 38, 39, 40, 41, 42, 43, 44, 45, 46, 47, 48, 49, 50, 51, 52, 53, 54, 55, 56, 57, 58, 59, 60, 61, 62, 63, 64, 65, 66, 67, 68, 69, 70, 71, 72, 73, 74, 75, 76, 77, 78, 79, 80, 81, 82, 83, 84, 85, 86, 87, 88, 89, 90, 91, 92, 93, 94, 95, 96, 97, 98, 99, 100, 101, 102, 103, 104, 105, 106, 107, 108, 109, 110, 111, 112, 113, 114, 115, 116, 117, 118, 119, 120, 121, 122, 123, 124, 125, 126, 127, 128, 129, 130, 131, 132, 133, 134, 135, 136, 137, 138, 139, 140, 141, 142, 143, 144, 145, 146, 147, 148, 149, 150, 151, 152, 153, 154, 155, 156, 157, 158, 159, 160, 161, 162, 163], [1.0, 1.0, 1.0, 1.0, 1.0, 1.0, 1.0, 1.0, 1.0, 1.0, 1.0, 1.0, 1.0, 1.0, 1.0, 1.0, 1.0, 1.0, 1.0, 1.0, 1.0, 1.0, 1.0, 1.0, 1.0, 1.0, 1.0, 1.0, 1.0, 1.0, 1.0, 1.0, 1.0, 1.0, 1.0, 1.0, 1.0, 1.0, 1.0, 1.0, 1.0, 1.0, 1.0, 1.0, 1.0, 1.0, 1.0, 1.0, 1.0, 1.0, 1.0, 1.0, 1.0, 1.0, 1.0, 1.0, 1.0, 1.0, 1.0, 1.0, 1.0, 1.0, 1.0, 1.0, 1.0, 1.0, 1.0, 1.0, 1.0, 1.0, 1.0, 1.0, 1.0, 1.0, 1.0, 1.0, 1.0, 1.0, 1.0, 1.0, 1.0, 1.0, 1.0, 1.0, 1.0, 1.0, 1.0, 1.0, 1.0, 1.0, 1.0, 1.0, 1.0, 1.0, 1.0, 1.0, 1.0, 1.0, 1.0, 1.0, 1.0, 1.0, 1.0, 1.0, 1.0, 1.0, 1.0, 1.0, 1.0, 1.0, 1.0, 1.0, 1.0, 1.0, 1.0, 1.0, 1.0, 1.0, 1.0, 1.0, 1.0, 1.0, 1.0, 1.0, 1.0, 1.0, 1.0, 1.0, 1.0, 1.0, 1.0, 1.0, 1.0, 1.0, 1.0, 1.0, 1.0, 1.0, 1.0, 1.0, 1.0, 1.0, 1.0, 1.0, 1.0, 1.0, 1.0, 1.0, 1.0, 1.0, 1.0, 1.0, 1.0, 1.0, 1.0, 1.0, 1.0, 1.0, 1.0, 1.0, 1.0, 1.0, 1.0, 1.0]): _vg.add([_i], _w, 'REPLACE')
_m = ob_white_target_1.modifiers.new('Armature', 'ARMATURE')
_m.object = ob_wh_target_1
ob_camera_001.location = (3.776, -11.01, 10.12)
ob_camera_001.rotation_euler = (1.109, 0.0, 0.8149)
ob_camera_001.lock_rotations_4d = False
ob_camera_001.empty_display_type = 'ARROWS'
ob_camera_001.color = (0.0, 0.0, 0.0, 0.0)
ob_camera_001.display_type = 'WIRE'
ob_camera_001.lineart.crease_threshold = 0.0
ob_installation.location = (-2.789, -8.9, 1.341)
ob_installation.lineart.crease_threshold = 0.0
ob_black_target_1.location = (-1.91, -11.07, 2.175)
ob_black_target_1.scale = (1.195, 1.195, 1.195)
ob_black_target_1.lineart.crease_threshold = 0.0
ob_back_stick_1.location = (-2.861, -9.939, 0.03675)
ob_back_stick_1.rotation_euler = (2.363, 0.5719, 0.4939)
ob_back_stick_1.scale = (-0.02723, -0.02723, -0.02723)
ob_back_stick_1.lineart.crease_threshold = 0.0
ob_black_target_2.location = (-0.4901, -11.07, 2.175)
ob_black_target_2.scale = (1.195, 1.195, 1.195)
ob_black_target_2.lineart.crease_threshold = 0.0
ob_black_target_3.location = (0.9393, -11.07, 2.175)
ob_black_target_3.scale = (1.195, 1.195, 1.195)
ob_black_target_3.lineart.crease_threshold = 0.0
ob_black_target_4.location = (2.356, -11.07, 2.175)
ob_black_target_4.scale = (1.195, 1.195, 1.195)
ob_black_target_4.lineart.crease_threshold = 0.0
ob_back_stick_2.location = (-1.445, -9.939, 0.03675)
ob_back_stick_2.rotation_euler = (2.363, 0.5719, 0.4939)
ob_back_stick_2.scale = (-0.02723, -0.02723, -0.02723)
ob_back_stick_2.lineart.crease_threshold = 0.0
ob_back_stick_3.location = (-0.01354, -9.939, 0.03675)
ob_back_stick_3.rotation_euler = (2.363, 0.5719, 0.4939)
ob_back_stick_3.scale = (-0.02723, -0.02723, -0.02723)
ob_back_stick_3.lineart.crease_threshold = 0.0
ob_white_target_4.location = (1.406, -10.0, 1.389)
ob_white_target_4.rotation_euler = (1.571, -0.0, 0.0)
ob_white_target_4.scale = (0.3769, 0.3769, 0.01096)
ob_white_target_4.lineart.crease_threshold = 0.0
ob_back_stick_4.location = (1.403, -9.939, 0.03675)
ob_back_stick_4.rotation_euler = (2.363, 0.5719, 0.4939)
ob_back_stick_4.scale = (-0.02723, -0.02723, -0.02723)
ob_back_stick_4.lineart.crease_threshold = 0.0
ob_back_stick_5.location = (2.825, -9.939, 0.03675)
ob_back_stick_5.rotation_euler = (2.363, 0.5719, 0.4939)
ob_back_stick_5.scale = (-0.02723, -0.02723, -0.02723)
ob_back_stick_5.lineart.crease_threshold = 0.0
ob_white_target_5.location = (2.828, -10.0, 1.389)
ob_white_target_5.rotation_euler = (1.571, -0.0, 0.0)
ob_white_target_5.scale = (0.3769, 0.3769, 0.01096)
ob_white_target_5.lineart.crease_threshold = 0.0
ob_black_target_5.location = (3.777, -11.07, 2.175)
ob_black_target_5.scale = (1.195, 1.195, 1.195)
ob_black_target_5.lineart.crease_threshold = 0.0
ob_lamp_001.location = (4.08, 2.176, 5.906)
ob_lamp_001.rotation_euler = (0.6503, 0.05522, 1.866)
ob_lamp_001.lock_rotations_4d = False
ob_lamp_001.empty_display_type = 'ARROWS'
ob_lamp_001.color = (0.0, 0.0, 0.0, 0.0)
ob_lamp_001.lineart.crease_threshold = 0.0

# ---- collection membership
col_collection_1.objects.link(ob_wh_target_3)
col_collection_1.objects.link(ob_white_target_3)
col_collection_1.objects.link(ob_wh_target_2)
col_collection_1.objects.link(ob_white_target_2)
col_collection_1.objects.link(ob_wh_target_1)
col_collection_1.objects.link(ob_white_target_1)
col_collection_1.objects.link(ob_camera_001)
col_collection_1.objects.link(ob_installation)
col_collection_1.objects.link(ob_black_target_1)
col_collection_1.objects.link(ob_back_stick_1)
col_collection_1.objects.link(ob_black_target_2)
col_collection_1.objects.link(ob_black_target_3)
col_collection_1.objects.link(ob_black_target_4)
col_collection_1.objects.link(ob_back_stick_2)
col_collection_1.objects.link(ob_back_stick_3)
col_collection_1.objects.link(ob_white_target_4)
col_collection_1.objects.link(ob_back_stick_4)
col_collection_1.objects.link(ob_back_stick_5)
col_collection_1.objects.link(ob_white_target_5)
col_collection_1.objects.link(ob_black_target_5)
col_collection_1.objects.link(ob_lamp_001)

# ---- scene / render settings (as saved in the file)
scene.frame_start = 0; scene.frame_end = 10; scene.frame_set(0)
scene.render.engine = 'BLENDER_EEVEE_NEXT'
scene.render.resolution_percentage = 50
scene.render.dither_intensity = 0.0
scene.cycles.use_denoising = False
scene.cycles.samples = 128
scene.cycles.sampling_pattern = 'TABULATED_SOBOL'
scene.cycles.use_adaptive_sampling = False
scene.cycles.use_light_tree = False
scene.cycles.blur_glossy = 0.0
scene.cycles.sample_clamp_indirect = 0.0
scene.view_settings.view_transform = 'Standard'
bpy.context.view_layer.update()

# ---- added for rendering (the .blend has no active camera): camera
cam_auto = bpy.data.cameras.new('AutoCamera')
cam_auto.lens = 50.0
cam_auto.sensor_width = 36.0
cam_auto.clip_end = 1000.0
ob_auto_camera = bpy.data.objects.new('AutoCamera', cam_auto)
scene.collection.objects.link(ob_auto_camera)
ob_auto_camera.location = (9.23072, -21.6154, 6.69299)
ob_auto_camera.rotation_euler = (1.09748, -7.21219e-08, 0.694738)
scene.camera = ob_auto_camera
bpy.context.view_layer.update()
